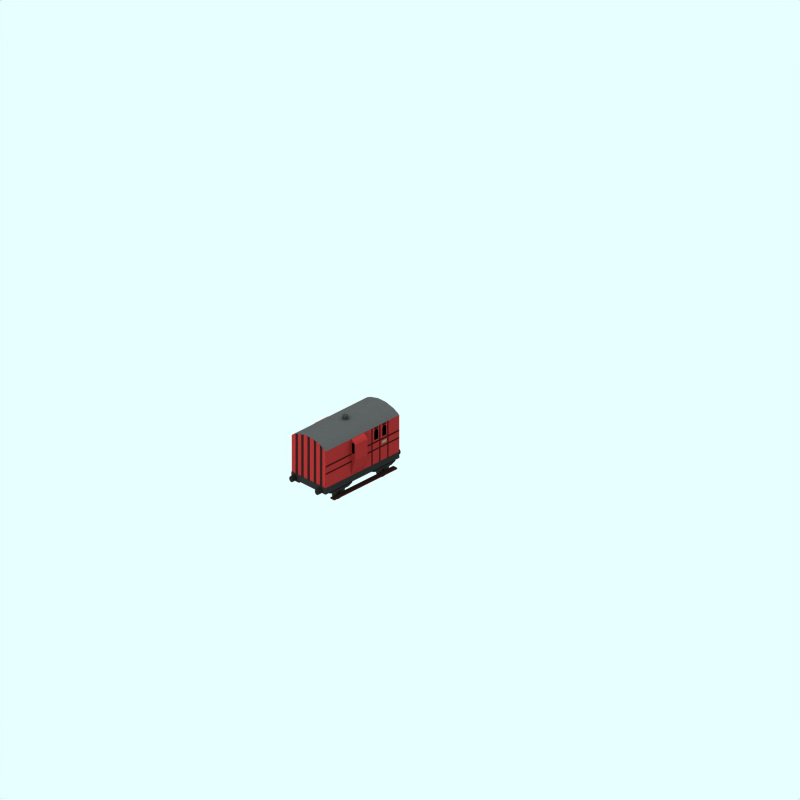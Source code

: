 # Source: 4wheel-1840s-brake-mr.blend  (saved by Blender 2.65.0; exported with 4.5.12 LTS)
import bpy
from mathutils import Matrix  # noqa: F401  (used for matrix-valued properties, if any)

bpy.ops.wm.read_factory_settings(use_empty=True)
scene = bpy.context.scene
scene.name = 'Scene'

# ---- collections
col_collection_1 = bpy.data.collections.new('Collection 1'); scene.collection.children.link(col_collection_1)
col_collection_2 = bpy.data.collections.new('Collection 2'); scene.collection.children.link(col_collection_2)
col_collection_2.hide_render = True
col_collection_2.hide_viewport = True
col_collection_3 = bpy.data.collections.new('Collection 3'); scene.collection.children.link(col_collection_3)
col_collection_11 = bpy.data.collections.new('Collection 11'); scene.collection.children.link(col_collection_11)
col_collection_11.hide_render = True
col_collection_11.hide_viewport = True
col_collection_12 = bpy.data.collections.new('Collection 12'); scene.collection.children.link(col_collection_12)
col_collection_12.hide_render = True
col_collection_12.hide_viewport = True

# ---- materials (node trees are filled in below, after node groups)
mat_detail = bpy.data.materials.new('Detail')
mat_detail.alpha_threshold = 0.0
mat_detail.preview_render_type = 'CUBE'
mat_detail.diffuse_color = (0.2, 0.05755, 0.05755, 1.0)
mat_detail.specular_color = (1.0, 0.9999, 0.9999)
mat_detail.roughness = 0.5
mat_detail.line_color = (0.0, 0.0, 0.0, 1.0)
mat_interior = bpy.data.materials.new('Interior')
mat_interior.alpha_threshold = 0.0
mat_interior.preview_render_type = 'CUBE'
mat_interior.diffuse_color = (0.0001, 9.999e-05, 9.999e-05, 1.0)
mat_interior.specular_color = (1.0, 0.9999, 0.9999)
mat_interior.roughness = 0.5
mat_interior.line_color = (0.0, 0.0, 0.0, 1.0)
mat_emblem = bpy.data.materials.new('Emblem')
mat_emblem.alpha_threshold = 0.0
mat_emblem.preview_render_type = 'CUBE'
mat_emblem.diffuse_color = (0.417, 0.435, 0.315, 1.0)
mat_emblem.specular_color = (1.0, 0.9999, 0.9999)
mat_emblem.roughness = 0.5
mat_emblem.line_color = (0.0, 0.0, 0.0, 1.0)
mat_red = bpy.data.materials.new('Red')
mat_red.alpha_threshold = 0.0
mat_red.preview_render_type = 'CUBE'
mat_red.diffuse_color = (0.49, 0.141, 0.141, 1.0)
mat_red.specular_color = (1.0, 0.9999, 0.9999)
mat_red.roughness = 0.5
mat_red.line_color = (0.0, 0.0, 0.0, 1.0)
mat_interior_001 = bpy.data.materials.new('Interior.001')
mat_interior_001.alpha_threshold = 0.0
mat_interior_001.diffuse_color = (8e-05, 7.999e-05, 7.999e-05, 1.0)
mat_interior_001.specular_color = (0.5, 0.4999, 0.4999)
mat_interior_001.roughness = 0.5
mat_interior_001.line_color = (0.0, 0.0, 0.0, 1.0)
mat_metal = bpy.data.materials.new('Metal')
mat_metal.alpha_threshold = 0.0
mat_metal.preview_render_type = 'CUBE'
mat_metal.diffuse_color = (0.1, 0.09999, 0.09999, 1.0)
mat_metal.specular_color = (1.0, 0.9999, 0.9999)
mat_metal.roughness = 0.5
mat_metal.line_color = (0.0, 0.0, 0.0, 1.0)
mat_underframe = bpy.data.materials.new('Underframe')
mat_underframe.alpha_threshold = 0.0
mat_underframe.preview_render_type = 'FLAT'
mat_underframe.diffuse_color = (0.1334, 0.1334, 0.1334, 1.0)
mat_underframe.roughness = 0.5
mat_underframe.line_color = (0.0, 0.0, 0.0, 1.0)
mat_roofvents = bpy.data.materials.new('RoofVents')
mat_roofvents.alpha_threshold = 0.0
mat_roofvents.preview_render_type = 'FLAT'
mat_roofvents.diffuse_color = (0.18, 0.18, 0.18, 1.0)
mat_roofvents.roughness = 0.5
mat_roofvents.line_color = (0.0, 0.0, 0.0, 1.0)
mat_running_board = bpy.data.materials.new('Running board')
mat_running_board.alpha_threshold = 0.0
mat_running_board.preview_render_type = 'CUBE'
mat_running_board.diffuse_color = (0.15, 0.08226, 0.075, 1.0)
mat_running_board.specular_color = (1.0, 0.9999, 0.9999)
mat_running_board.roughness = 0.5
mat_running_board.line_color = (0.0, 0.0, 0.0, 1.0)
mat_roofcolour = bpy.data.materials.new('RoofColour')
mat_roofcolour.alpha_threshold = 0.0
mat_roofcolour.preview_render_type = 'FLAT'
mat_roofcolour.diffuse_color = (0.25, 0.25, 0.25, 1.0)
mat_roofcolour.roughness = 0.5
mat_roofcolour.line_color = (0.0, 0.0, 0.0, 1.0)
mat_wheel = bpy.data.materials.new('wheel')
mat_wheel.alpha_threshold = 0.0
mat_wheel.preview_render_type = 'FLAT'
mat_wheel.diffuse_color = (0.2144, 0.2144, 0.2144, 1.0)
mat_wheel.roughness = 0.5
mat_wheel.line_color = (0.0, 0.0, 0.0, 1.0)
mat_underframe_001 = bpy.data.materials.new('Underframe.001')
mat_underframe_001.alpha_threshold = 0.0
mat_underframe_001.diffuse_color = (0.1067, 0.1067, 0.1067, 1.0)
mat_underframe_001.specular_color = (0.5, 0.5, 0.5)
mat_underframe_001.roughness = 0.5
mat_underframe_001.line_color = (0.0, 0.0, 0.0, 1.0)
mat_underframe_002 = bpy.data.materials.new('Underframe.002')
mat_underframe_002.alpha_threshold = 0.0
mat_underframe_002.diffuse_color = (0.1067, 0.1067, 0.1067, 1.0)
mat_underframe_002.specular_color = (0.5, 0.5, 0.5)
mat_underframe_002.roughness = 0.5
mat_underframe_002.line_color = (0.0, 0.0, 0.0, 1.0)

# ---- material node trees

# ---- world
world_world = bpy.data.worlds.new('World'); scene.world = world_world
world_world.color = (0.9059, 1.0, 1.0)
world_world.use_sun_shadow = False
world_world.sun_shadow_jitter_overblur = 0.0
world_world.cycles.sampling_method = 'MANUAL'
world_world.cycles.sample_map_resolution = 256

# ---- cameras
cam_camera_001 = bpy.data.cameras.new('Camera.001')
cam_camera_001.type = 'ORTHO'
cam_camera_001.passepartout_alpha = 0.2
cam_camera_001.clip_end = 100.0
cam_camera_001.lens = 35.0
cam_camera_001.sensor_width = 32.0
cam_camera_001.sensor_height = 18.0
cam_camera_001.ortho_scale = 24.0
cam_camera_001.display_size = 5.91
cam_camera_001.show_passepartout = False
cam_camera_001.show_safe_areas = True
cam_camera_001.dof.focus_distance = 0.0
cam_camera_001.dof.aperture_fstop = 128.0

# ---- lights
light_lamp = bpy.data.lights.new('Lamp', 'SUN')
light_lamp.transmission_factor = 0.0
light_lamp.angle = 1.571
light_lamp.energy = 0.028
light_lamp.shadow_buffer_clip_start = 0.5
light_lamp.shadow_soft_size = 1.0
light_lamp.shadow_cascade_max_distance = 1000.0
light_lamp.cycles.use_multiple_importance_sampling = False

# ---- meshes
me_plane_346 = bpy.data.meshes.new('Plane.346')
me_plane_346.from_pydata([(1.738, 2.145, 1.0), (1.415, 2.145, 1.0), (1.415, 2.064, 1.0), (1.738, 2.064, 1.0)], [], [(3, 0, 1, 2)])
me_plane_346.materials.append(mat_detail)
me_plane_346.use_remesh_preserve_volume = False
me_plane_346.use_remesh_preserve_attributes = False
me_plane_346.use_mirror_vertex_groups = False
me_plane_346.update()
me_plane_031 = bpy.data.meshes.new('Plane.031')
me_plane_031.from_pydata([(-0.6582, 0.9957, 1.252e-07), (-0.6582, 0.8375, 1.252e-07), (-0.937, 0.8375, -4.754e-09), (-0.937, 0.9957, -4.754e-09), (-0.8131, 0.8375, 6.139e-08), (-0.8131, 0.9957, 6.139e-08), (-0.7197, 0.8375, 9.208e-08), (-0.8436, 0.8375, 2.594e-08), (-0.7197, 0.9957, 9.208e-08), (-0.9066, 0.9957, 3.069e-08), (-1.0, 0.9166, 0.0), (-0.9066, 0.9166, 3.069e-08), (-1.0, 0.877, 0.0), (-1.0, 0.9562, 0.0), (-0.9066, 0.877, 3.069e-08), (-0.9066, 0.9562, 3.069e-08)], [], [(0, 8, 6, 1), (8, 5, 4, 6), (11, 4, 5), (9, 15, 5), (15, 11, 5), (11, 14, 4), (14, 7, 4), (3, 13, 15, 9), (13, 10, 11, 15), (10, 12, 14, 11), (12, 2, 7, 14)])
me_plane_031.materials.append(mat_interior)
me_plane_031.use_remesh_preserve_volume = False
me_plane_031.use_remesh_preserve_attributes = False
me_plane_031.use_mirror_vertex_groups = False
me_plane_031.update()
me_plane_030 = bpy.data.meshes.new('Plane.030')
me_plane_030.from_pydata([(1.738, 2.158, 1.0), (1.642, 2.158, 1.0), (1.642, 0.5837, 1.0), (1.738, 0.5837, 1.0)], [], [(3, 0, 1, 2)])
me_plane_030.materials.append(mat_detail)
me_plane_030.use_remesh_preserve_volume = False
me_plane_030.use_remesh_preserve_attributes = False
me_plane_030.use_mirror_vertex_groups = False
me_plane_030.update()
me_plane_025 = bpy.data.meshes.new('Plane.025')
me_plane_025.from_pydata([(1.738, 2.158, 1.0), (1.642, 2.158, 1.0), (1.642, 0.5837, 1.0), (1.738, 0.5837, 1.0)], [], [(3, 0, 1, 2)])
me_plane_025.materials.append(mat_detail)
me_plane_025.use_remesh_preserve_volume = False
me_plane_025.use_remesh_preserve_attributes = False
me_plane_025.use_mirror_vertex_groups = False
me_plane_025.update()
me_plane_024 = bpy.data.meshes.new('Plane.024')
me_plane_024.from_pydata([(1.696, 2.165, 1.0), (1.297, 2.165, 1.0), (1.297, 2.053, 1.0), (1.696, 2.053, 1.0)], [], [(3, 0, 1, 2)])
me_plane_024.materials.append(mat_emblem)
me_plane_024.use_remesh_preserve_volume = False
me_plane_024.use_remesh_preserve_attributes = False
me_plane_024.use_mirror_vertex_groups = False
me_plane_024.update()
me_plane_023 = bpy.data.meshes.new('Plane.023')
me_plane_023.from_pydata([(1.696, 2.165, 1.0), (1.297, 2.165, 1.0), (1.297, 2.053, 1.0), (1.696, 2.053, 1.0)], [], [(3, 0, 1, 2)])
me_plane_023.materials.append(mat_emblem)
me_plane_023.use_remesh_preserve_volume = False
me_plane_023.use_remesh_preserve_attributes = False
me_plane_023.use_mirror_vertex_groups = False
me_plane_023.update()
me_plane_022 = bpy.data.meshes.new('Plane.022')
me_plane_022.from_pydata([(1.738, 2.158, 1.0), (1.642, 2.158, 1.0), (1.642, 0.5837, 1.0), (1.738, 0.5837, 1.0)], [], [(3, 0, 1, 2)])
me_plane_022.materials.append(mat_detail)
me_plane_022.use_remesh_preserve_volume = False
me_plane_022.use_remesh_preserve_attributes = False
me_plane_022.use_mirror_vertex_groups = False
me_plane_022.update()
me_plane_021 = bpy.data.meshes.new('Plane.021')
me_plane_021.from_pydata([(-0.6582, 0.9957, 1.252e-07), (-0.6582, 0.8375, 1.252e-07), (-0.937, 0.8375, -4.754e-09), (-0.937, 0.9957, -4.754e-09), (-0.8131, 0.8375, 6.139e-08), (-0.8131, 0.9957, 6.139e-08), (-0.7197, 0.8375, 9.208e-08), (-0.8436, 0.8375, 2.594e-08), (-0.7197, 0.9957, 9.208e-08), (-0.9066, 0.9957, 3.069e-08), (-1.0, 0.9166, 0.0), (-0.9066, 0.9166, 3.069e-08), (-1.0, 0.877, 0.0), (-1.0, 0.9562, 0.0), (-0.9066, 0.877, 3.069e-08), (-0.9066, 0.9562, 3.069e-08)], [], [(0, 8, 6, 1), (8, 5, 4, 6), (11, 4, 5), (9, 15, 5), (15, 11, 5), (11, 14, 4), (14, 7, 4), (3, 13, 15, 9), (13, 10, 11, 15), (10, 12, 14, 11), (12, 2, 7, 14)])
me_plane_021.materials.append(mat_interior)
me_plane_021.use_remesh_preserve_volume = False
me_plane_021.use_remesh_preserve_attributes = False
me_plane_021.use_mirror_vertex_groups = False
me_plane_021.update()
me_plane_020 = bpy.data.meshes.new('Plane.020')
me_plane_020.from_pydata([(1.738, 2.145, 1.0), (1.415, 2.145, 1.0), (1.415, 2.064, 1.0), (1.738, 2.064, 1.0)], [], [(3, 0, 1, 2)])
me_plane_020.materials.append(mat_detail)
me_plane_020.use_remesh_preserve_volume = False
me_plane_020.use_remesh_preserve_attributes = False
me_plane_020.use_mirror_vertex_groups = False
me_plane_020.update()
me_plane_018 = bpy.data.meshes.new('Plane.018')
me_plane_018.from_pydata([(1.738, 2.145, 1.0), (1.415, 2.145, 1.0), (1.415, 2.064, 1.0), (1.738, 2.064, 1.0)], [], [(3, 0, 1, 2)])
me_plane_018.materials.append(mat_detail)
me_plane_018.use_remesh_preserve_volume = False
me_plane_018.use_remesh_preserve_attributes = False
me_plane_018.use_mirror_vertex_groups = False
me_plane_018.update()
me_plane_017 = bpy.data.meshes.new('Plane.017')
me_plane_017.from_pydata([(-0.6582, 0.9957, 1.252e-07), (-0.6582, 0.8375, 1.252e-07), (-0.937, 0.8375, -4.754e-09), (-0.937, 0.9957, -4.754e-09), (-0.8131, 0.8375, 6.139e-08), (-0.8131, 0.9957, 6.139e-08), (-0.7197, 0.8375, 9.208e-08), (-0.8436, 0.8375, 2.594e-08), (-0.7197, 0.9957, 9.208e-08), (-0.9066, 0.9957, 3.069e-08), (-1.0, 0.9166, 0.0), (-0.9066, 0.9166, 3.069e-08), (-1.0, 0.877, 0.0), (-1.0, 0.9562, 0.0), (-0.9066, 0.877, 3.069e-08), (-0.9066, 0.9562, 3.069e-08)], [], [(0, 8, 6, 1), (8, 5, 4, 6), (11, 4, 5), (9, 15, 5), (15, 11, 5), (11, 14, 4), (14, 7, 4), (3, 13, 15, 9), (13, 10, 11, 15), (10, 12, 14, 11), (12, 2, 7, 14)])
me_plane_017.materials.append(mat_interior)
me_plane_017.use_remesh_preserve_volume = False
me_plane_017.use_remesh_preserve_attributes = False
me_plane_017.use_mirror_vertex_groups = False
me_plane_017.update()
me_plane_016 = bpy.data.meshes.new('Plane.016')
me_plane_016.from_pydata([(1.738, 2.158, 1.0), (1.642, 2.158, 1.0), (1.642, 0.5837, 1.0), (1.738, 0.5837, 1.0)], [], [(3, 0, 1, 2)])
me_plane_016.materials.append(mat_detail)
me_plane_016.use_remesh_preserve_volume = False
me_plane_016.use_remesh_preserve_attributes = False
me_plane_016.use_mirror_vertex_groups = False
me_plane_016.update()
me_plane_014 = bpy.data.meshes.new('Plane.014')
me_plane_014.from_pydata([(1.696, 2.165, 1.0), (1.297, 2.165, 1.0), (1.297, 2.053, 1.0), (1.696, 2.053, 1.0)], [], [(3, 0, 1, 2)])
me_plane_014.materials.append(mat_emblem)
me_plane_014.use_remesh_preserve_volume = False
me_plane_014.use_remesh_preserve_attributes = False
me_plane_014.use_mirror_vertex_groups = False
me_plane_014.update()
me_plane_006 = bpy.data.meshes.new('Plane.006')
me_plane_006.from_pydata([(1.696, 2.165, 1.0), (1.297, 2.165, 1.0), (1.297, 2.053, 1.0), (1.696, 2.053, 1.0)], [], [(3, 0, 1, 2)])
me_plane_006.materials.append(mat_emblem)
me_plane_006.use_remesh_preserve_volume = False
me_plane_006.use_remesh_preserve_attributes = False
me_plane_006.use_mirror_vertex_groups = False
me_plane_006.update()
me_plane_005 = bpy.data.meshes.new('Plane.005')
me_plane_005.from_pydata([(1.738, 2.158, 1.0), (1.642, 2.158, 1.0), (1.642, 0.5837, 1.0), (1.738, 0.5837, 1.0)], [], [(3, 0, 1, 2)])
me_plane_005.materials.append(mat_detail)
me_plane_005.use_remesh_preserve_volume = False
me_plane_005.use_remesh_preserve_attributes = False
me_plane_005.use_mirror_vertex_groups = False
me_plane_005.update()
me_plane_004 = bpy.data.meshes.new('Plane.004')
me_plane_004.from_pydata([(1.738, 2.158, 1.0), (1.642, 2.158, 1.0), (1.642, 0.5837, 1.0), (1.738, 0.5837, 1.0)], [], [(3, 0, 1, 2)])
me_plane_004.materials.append(mat_detail)
me_plane_004.use_remesh_preserve_volume = False
me_plane_004.use_remesh_preserve_attributes = False
me_plane_004.use_mirror_vertex_groups = False
me_plane_004.update()
me_plane_003 = bpy.data.meshes.new('Plane.003')
me_plane_003.from_pydata([(-0.6582, 0.9957, 1.252e-07), (-0.6582, 0.8375, 1.252e-07), (-0.937, 0.8375, -4.754e-09), (-0.937, 0.9957, -4.754e-09), (-0.8131, 0.8375, 6.139e-08), (-0.8131, 0.9957, 6.139e-08), (-0.7197, 0.8375, 9.208e-08), (-0.8436, 0.8375, 2.594e-08), (-0.7197, 0.9957, 9.208e-08), (-0.9066, 0.9957, 3.069e-08), (-1.0, 0.9166, 0.0), (-0.9066, 0.9166, 3.069e-08), (-1.0, 0.877, 0.0), (-1.0, 0.9562, 0.0), (-0.9066, 0.877, 3.069e-08), (-0.9066, 0.9562, 3.069e-08)], [], [(0, 8, 6, 1), (8, 5, 4, 6), (11, 4, 5), (9, 15, 5), (15, 11, 5), (11, 14, 4), (14, 7, 4), (3, 13, 15, 9), (13, 10, 11, 15), (10, 12, 14, 11), (12, 2, 7, 14)])
me_plane_003.materials.append(mat_interior)
me_plane_003.use_remesh_preserve_volume = False
me_plane_003.use_remesh_preserve_attributes = False
me_plane_003.use_mirror_vertex_groups = False
me_plane_003.update()
me_plane_000 = bpy.data.meshes.new('Plane.000')
me_plane_000.from_pydata([(1.738, 2.145, 1.0), (1.415, 2.145, 1.0), (1.415, 2.064, 1.0), (1.738, 2.064, 1.0)], [], [(3, 0, 1, 2)])
me_plane_000.materials.append(mat_detail)
me_plane_000.use_remesh_preserve_volume = False
me_plane_000.use_remesh_preserve_attributes = False
me_plane_000.use_mirror_vertex_groups = False
me_plane_000.update()
me_cube_023_mesh = bpy.data.meshes.new('Cube_023-mesh')
me_cube_023_mesh.from_pydata([(-0.01229, 0.3756, -0.2899), (-0.01229, -0.05009, -0.2899), (-0.01371, -0.1459, -0.2899), (-0.01371, 0.3756, -0.2899), (-0.005977, 0.3756, 0.7505), (-0.005979, -0.05009, 0.7505), (-0.01371, -0.1459, 0.7528), (-0.01371, 0.3756, 0.7528), (0.1097, -0.1459, 0.3378), (0.1097, 0.3756, 0.3378), (0.05801, -0.05009, -0.02799), (0.06567, -0.1459, 0.701), (0.05801, 0.3756, -0.02799), (0.06568, 0.3756, 0.701), (0.1097, -0.1459, 0.1769), (0.03207, -0.05009, -0.1589), (0.1137, -0.1459, 0.6432), (0.04201, -0.05009, 0.7217), (0.1097, 0.3756, 0.1769), (0.03207, 0.3756, -0.1589), (0.1137, 0.3756, 0.6432), (0.04201, 0.3756, 0.7217)], [], [(0, 1, 2, 3), (2, 6, 7, 3), (8, 6, 2), (9, 3, 7), (0, 19, 15, 1), (19, 12, 10, 15), (12, 18, 14, 10), (18, 9, 8, 14), (21, 4, 5, 17), (1, 15, 2), (15, 10, 2), (10, 14, 2), (14, 8, 2), (8, 16, 6), (16, 11, 6), (17, 5, 6), (4, 21, 7), (21, 13, 7), (13, 20, 7), (20, 9, 7), (9, 18, 3), (18, 12, 3), (12, 19, 3), (19, 0, 3), (4, 7, 6, 5), (9, 20, 16, 8), (20, 13, 11, 16), (13, 21, 17, 11), (11, 17, 6)])
_ca = me_cube_023_mesh.color_attributes.new('Col', 'BYTE_COLOR', 'CORNER')
_ca.data.foreach_set('color', [1.0, 1.0, 1.0, 1.0, 1.0, 1.0, 1.0, 1.0, 1.0, 1.0, 1.0, 1.0, 1.0, 1.0, 1.0, 1.0, 1.0, 1.0, 1.0, 1.0, 1.0, 1.0, 1.0, 1.0, 1.0, 1.0, 1.0, 1.0, 1.0, 1.0, 1.0, 1.0, 1.0, 1.0, 1.0, 1.0, 1.0, 1.0, 1.0, 1.0, 1.0, 1.0, 1.0, 1.0, 1.0, 1.0, 1.0, 1.0, 1.0, 1.0, 1.0, 1.0, 1.0, 1.0, 1.0, 1.0, 1.0, 1.0, 1.0, 1.0, 1.0, 1.0, 1.0, 1.0, 1.0, 1.0, 1.0, 1.0, 1.0, 1.0, 1.0, 1.0, 1.0, 1.0, 1.0, 1.0, 1.0, 1.0, 1.0, 1.0, 1.0, 1.0, 1.0, 1.0, 1.0, 1.0, 1.0, 1.0, 1.0, 1.0, 1.0, 1.0, 1.0, 1.0, 1.0, 1.0, 1.0, 1.0, 1.0, 1.0, 1.0, 1.0, 1.0, 1.0, 1.0, 1.0, 1.0, 1.0, 1.0, 1.0, 1.0, 1.0, 1.0, 1.0, 1.0, 1.0, 1.0, 1.0, 1.0, 1.0, 1.0, 1.0, 1.0, 1.0, 1.0, 1.0, 1.0, 1.0, 1.0, 1.0, 1.0, 1.0, 1.0, 1.0, 1.0, 1.0, 1.0, 1.0, 1.0, 1.0, 1.0, 1.0, 1.0, 1.0, 1.0, 1.0, 1.0, 1.0, 1.0, 1.0, 1.0, 1.0, 1.0, 1.0, 1.0, 1.0, 1.0, 1.0, 1.0, 1.0, 1.0, 1.0, 1.0, 1.0, 1.0, 1.0, 1.0, 1.0, 1.0, 1.0, 1.0, 1.0, 1.0, 1.0, 1.0, 1.0, 1.0, 1.0, 1.0, 1.0, 1.0, 1.0, 1.0, 1.0, 1.0, 1.0, 1.0, 1.0, 1.0, 1.0, 1.0, 1.0, 1.0, 1.0, 1.0, 1.0, 1.0, 1.0, 1.0, 1.0, 1.0, 1.0, 1.0, 1.0, 1.0, 1.0, 1.0, 1.0, 1.0, 1.0, 1.0, 1.0, 1.0, 1.0, 1.0, 1.0, 1.0, 1.0, 1.0, 1.0, 1.0, 1.0, 1.0, 1.0, 1.0, 1.0, 1.0, 1.0, 1.0, 1.0, 1.0, 1.0, 1.0, 1.0, 1.0, 1.0, 1.0, 1.0, 1.0, 1.0, 1.0, 1.0, 1.0, 1.0, 1.0, 1.0, 1.0, 1.0, 1.0, 1.0, 1.0, 1.0, 1.0, 1.0, 1.0, 1.0, 1.0, 1.0, 1.0, 1.0, 1.0, 1.0, 1.0, 1.0, 1.0, 1.0, 1.0, 1.0, 1.0, 1.0, 1.0, 1.0, 1.0, 1.0, 1.0, 1.0, 1.0, 1.0, 1.0, 1.0, 1.0, 1.0, 1.0, 1.0, 1.0, 1.0, 1.0, 1.0, 1.0, 1.0, 1.0, 1.0, 1.0, 1.0, 1.0, 1.0, 1.0, 1.0, 1.0, 1.0, 1.0, 1.0, 1.0, 1.0, 1.0, 1.0, 1.0, 1.0, 1.0, 1.0, 1.0, 1.0, 1.0, 1.0, 1.0, 1.0, 1.0, 1.0, 1.0, 1.0, 1.0, 1.0, 1.0, 1.0, 1.0, 1.0, 1.0, 1.0, 1.0, 1.0, 1.0, 1.0, 1.0, 1.0, 1.0, 1.0, 1.0, 1.0, 1.0, 1.0, 1.0, 1.0, 1.0, 1.0, 1.0, 1.0, 1.0, 1.0, 1.0, 1.0, 1.0, 1.0, 1.0, 1.0, 1.0, 1.0, 1.0, 1.0, 1.0, 1.0, 1.0, 1.0, 1.0, 1.0, 1.0, 1.0, 1.0, 1.0, 1.0, 1.0, 1.0, 1.0, 1.0, 1.0, 1.0, 1.0, 1.0, 1.0, 1.0, 1.0, 1.0, 1.0, 1.0, 1.0, 1.0, 1.0, 1.0, 1.0, 1.0, 1.0, 1.0, 1.0])
me_cube_023_mesh.materials.append(mat_red)
me_cube_023_mesh.use_remesh_preserve_volume = False
me_cube_023_mesh.use_remesh_preserve_attributes = False
me_cube_023_mesh.use_mirror_vertex_groups = False
me_cube_023_mesh.update()
me_plane_408_mesh = bpy.data.meshes.new('Plane_408-mesh')
me_plane_408_mesh.from_pydata([(0.1899, -0.02957, 0.0), (0.1899, -0.1061, 0.0), (-0.1087, -0.1061, 0.0), (-0.1087, -0.02957, 0.0)], [], [(0, 3, 2, 1)])
me_plane_408_mesh.materials.append(mat_interior_001)
me_plane_408_mesh.use_remesh_preserve_volume = False
me_plane_408_mesh.use_remesh_preserve_attributes = False
me_plane_408_mesh.use_mirror_vertex_groups = False
me_plane_408_mesh.update()
me_plane_409_mesh = bpy.data.meshes.new('Plane_409-mesh')
me_plane_409_mesh.from_pydata([(0.1899, -0.02957, 0.0), (0.1899, -0.1061, 0.0), (-0.1087, -0.1061, 0.0), (-0.1087, -0.02957, 0.0)], [], [(0, 3, 2, 1)])
me_plane_409_mesh.materials.append(mat_interior_001)
me_plane_409_mesh.use_remesh_preserve_volume = False
me_plane_409_mesh.use_remesh_preserve_attributes = False
me_plane_409_mesh.use_mirror_vertex_groups = False
me_plane_409_mesh.update()
me_cube_029_mesh = bpy.data.meshes.new('Cube_029-mesh')
me_cube_029_mesh.from_pydata([(-0.01229, 0.3756, -0.2899), (-0.01229, -0.05009, -0.2899), (-0.01371, -0.1459, -0.2899), (-0.01371, 0.3756, -0.2899), (-0.005977, 0.3756, 0.7505), (-0.005979, -0.05009, 0.7505), (-0.01371, -0.1459, 0.7528), (-0.01371, 0.3756, 0.7528), (0.1097, -0.1459, 0.3166), (0.1097, 0.3756, 0.3166), (0.05801, -0.05009, -0.02799), (0.06567, -0.1459, 0.7086), (0.05801, 0.3756, -0.02799), (0.06568, 0.3756, 0.7086), (0.1097, -0.1459, 0.1769), (0.03207, -0.05009, -0.1589), (0.1137, -0.1459, 0.6432), (0.04302, -0.05009, 0.7213), (0.1097, 0.3756, 0.1769), (0.03207, 0.3756, -0.1589), (0.1137, 0.3756, 0.6432), (0.04302, 0.3756, 0.7213)], [], [(0, 1, 2, 3), (4, 7, 6, 5), (2, 6, 7, 3), (8, 6, 2), (9, 3, 7), (0, 19, 15, 1), (19, 12, 10, 15), (12, 18, 14, 10), (18, 9, 8, 14), (21, 4, 5, 17), (1, 15, 2), (15, 10, 2), (10, 14, 2), (14, 8, 2), (8, 16, 6), (16, 11, 6), (4, 21, 7), (21, 13, 7), (13, 20, 7), (20, 9, 7), (9, 18, 3), (18, 12, 3), (12, 19, 3), (19, 0, 3), (9, 20, 16, 8), (20, 13, 11, 16), (13, 21, 17, 11), (11, 17, 6), (17, 5, 6)])
me_cube_029_mesh.materials.append(mat_red)
me_cube_029_mesh.use_remesh_preserve_volume = False
me_cube_029_mesh.use_remesh_preserve_attributes = False
me_cube_029_mesh.use_mirror_vertex_groups = False
me_cube_029_mesh.update()
me_plane_502_mesh = bpy.data.meshes.new('Plane_502-mesh')
me_plane_502_mesh.from_pydata([(0.1899, -0.02957, 0.0), (0.1899, -0.1061, 0.0), (-0.1087, -0.1061, 0.0), (-0.1087, -0.02957, 0.0)], [], [(0, 3, 2, 1)])
me_plane_502_mesh.materials.append(mat_interior_001)
me_plane_502_mesh.use_remesh_preserve_volume = False
me_plane_502_mesh.use_remesh_preserve_attributes = False
me_plane_502_mesh.use_mirror_vertex_groups = False
me_plane_502_mesh.update()
me_plane_503_mesh = bpy.data.meshes.new('Plane_503-mesh')
me_plane_503_mesh.from_pydata([(0.1899, -0.02957, 0.0), (0.1899, -0.1061, 0.0), (-0.1087, -0.1061, 0.0), (-0.1087, -0.02957, 0.0)], [], [(0, 3, 2, 1)])
me_plane_503_mesh.materials.append(mat_interior_001)
me_plane_503_mesh.use_remesh_preserve_volume = False
me_plane_503_mesh.use_remesh_preserve_attributes = False
me_plane_503_mesh.use_mirror_vertex_groups = False
me_plane_503_mesh.update()
me_plane_319 = bpy.data.meshes.new('Plane.319')
me_plane_319.from_pydata([(3.107, 1.108, 1.0), (-3.1, 1.108, 1.0), (3.107, 2.723, 1.0), (-3.1, 2.723, 1.0), (3.107, 2.037, 1.0), (-3.1, 2.037, 1.0), (3.107, 1.725, 1.0), (3.107, 2.105, 1.0), (-3.1, 1.725, 1.0), (-3.1, 2.105, 1.0), (3.107, 1.787, 1.0), (-3.1, 1.787, 1.0)], [], [(0, 6, 8, 1), (4, 7, 9, 5), (7, 2, 3, 9), (6, 10, 11, 8), (10, 4, 5, 11)])
me_plane_319.polygons.foreach_set('material_index', [0, 1, 0, 1, 0])
me_plane_319.materials.append(mat_red)
me_plane_319.materials.append(mat_detail)
me_plane_319.use_remesh_preserve_volume = False
me_plane_319.use_remesh_preserve_attributes = False
me_plane_319.use_mirror_vertex_groups = False
me_plane_319.update()
me_plane_002 = bpy.data.meshes.new('Plane.002')
me_plane_002.from_pydata([(3.107, 1.108, 1.0), (-3.1, 1.108, 1.0), (3.107, 2.723, 1.0), (-3.1, 2.723, 1.0), (3.107, 2.037, 1.0), (-3.1, 2.037, 1.0), (3.107, 1.725, 1.0), (3.107, 2.105, 1.0), (-3.1, 1.725, 1.0), (-3.1, 2.105, 1.0), (3.107, 1.787, 1.0), (-3.1, 1.787, 1.0)], [], [(0, 6, 8, 1), (4, 7, 9, 5), (7, 2, 3, 9), (6, 10, 11, 8), (10, 4, 5, 11)])
me_plane_002.polygons.foreach_set('material_index', [0, 1, 0, 1, 0])
me_plane_002.materials.append(mat_red)
me_plane_002.materials.append(mat_detail)
me_plane_002.use_remesh_preserve_volume = False
me_plane_002.use_remesh_preserve_attributes = False
me_plane_002.use_mirror_vertex_groups = False
me_plane_002.update()
me_cylinder_004 = bpy.data.meshes.new('Cylinder.004')
me_cylinder_004.from_pydata([(0.8909, 1.091, 3.083), (0.9068, 1.071, 3.083), (0.9187, 1.049, 3.083), (0.926, 1.025, 3.083), (0.9285, 1.0, 3.083), (0.926, 0.975, 3.083), (0.9187, 0.9509, 3.083), (0.9068, 0.9286, 3.083), (0.8909, 0.9092, 3.083), (0.8714, 0.8932, 3.083), (0.8492, 0.8813, 3.083), (0.8251, 0.874, 3.083), (0.8, 0.8715, 3.083), (0.775, 0.874, 3.083), (0.7508, 0.8813, 3.083), (0.7286, 0.8932, 3.083), (0.7092, 0.9092, 3.083), (0.6932, 0.9286, 3.083), (0.6813, 0.9509, 3.083), (0.674, 0.975, 3.083), (0.6715, 1.0, 3.083), (0.674, 1.025, 3.083), (0.6813, 1.049, 3.083), (0.6932, 1.071, 3.083), (0.7092, 1.091, 3.083), (0.7286, 1.107, 3.083), (0.7508, 1.119, 3.083), (0.775, 1.126, 3.083), (0.8, 1.129, 3.083), (0.8251, 1.126, 3.083), (0.8492, 1.119, 3.083), (0.8714, 1.107, 3.083), (0.8909, 1.091, 3.265), (0.9068, 1.071, 3.265), (0.9187, 1.049, 3.265), (0.926, 1.025, 3.265), (0.9285, 1.0, 3.265), (0.926, 0.975, 3.265), (0.9187, 0.9509, 3.265), (0.9068, 0.9286, 3.265), (0.8909, 0.9092, 3.265), (0.8714, 0.8932, 3.265), (0.8492, 0.8813, 3.265), (0.8251, 0.874, 3.265), (0.8, 0.8715, 3.265), (0.775, 0.874, 3.265), (0.7508, 0.8813, 3.265), (0.7286, 0.8932, 3.265), (0.7092, 0.9092, 3.265), (0.6932, 0.9286, 3.265), (0.6813, 0.9509, 3.265), (0.674, 0.975, 3.265), (0.6715, 1.0, 3.265), (0.674, 1.025, 3.265), (0.6813, 1.049, 3.265), (0.6932, 1.071, 3.265), (0.7092, 1.091, 3.265), (0.7286, 1.107, 3.265), (0.7508, 1.119, 3.265), (0.775, 1.126, 3.265), (0.8, 1.129, 3.265), (0.8251, 1.126, 3.265), (0.8492, 1.119, 3.265), (0.8714, 1.107, 3.265), (0.8, 1.0, 3.083), (0.8, 1.0, 3.265)], [], [(64, 0, 1), (65, 33, 32), (64, 1, 2), (65, 34, 33), (64, 2, 3), (65, 35, 34), (64, 3, 4), (65, 36, 35), (64, 4, 5), (65, 37, 36), (64, 5, 6), (65, 38, 37), (64, 6, 7), (65, 39, 38), (64, 7, 8), (65, 40, 39), (64, 8, 9), (65, 41, 40), (64, 9, 10), (65, 42, 41), (64, 10, 11), (65, 43, 42), (64, 11, 12), (65, 44, 43), (64, 12, 13), (65, 45, 44), (64, 13, 14), (65, 46, 45), (64, 14, 15), (65, 47, 46), (64, 15, 16), (65, 48, 47), (64, 16, 17), (65, 49, 48), (64, 17, 18), (65, 50, 49), (64, 18, 19), (65, 51, 50), (64, 19, 20), (65, 52, 51), (64, 20, 21), (65, 53, 52), (64, 21, 22), (65, 54, 53), (64, 22, 23), (65, 55, 54), (64, 23, 24), (65, 56, 55), (64, 24, 25), (65, 57, 56), (64, 25, 26), (65, 58, 57), (64, 26, 27), (65, 59, 58), (64, 27, 28), (65, 60, 59), (64, 28, 29), (65, 61, 60), (64, 29, 30), (65, 62, 61), (64, 30, 31), (65, 63, 62), (31, 0, 64), (65, 32, 63), (0, 32, 33, 1), (1, 33, 34, 2), (2, 34, 35, 3), (3, 35, 36, 4), (4, 36, 37, 5), (5, 37, 38, 6), (6, 38, 39, 7), (7, 39, 40, 8), (8, 40, 41, 9), (9, 41, 42, 10), (10, 42, 43, 11), (11, 43, 44, 12), (12, 44, 45, 13), (13, 45, 46, 14), (14, 46, 47, 15), (15, 47, 48, 16), (16, 48, 49, 17), (17, 49, 50, 18), (18, 50, 51, 19), (19, 51, 52, 20), (20, 52, 53, 21), (21, 53, 54, 22), (22, 54, 55, 23), (23, 55, 56, 24), (24, 56, 57, 25), (25, 57, 58, 26), (26, 58, 59, 27), (27, 59, 60, 28), (28, 60, 61, 29), (29, 61, 62, 30), (30, 62, 63, 31), (32, 0, 31, 63)])
me_cylinder_004.materials.append(mat_metal)
me_cylinder_004.use_remesh_preserve_volume = False
me_cylinder_004.use_remesh_preserve_attributes = False
me_cylinder_004.use_mirror_vertex_groups = False
me_cylinder_004.update()
me_cylinder_000 = bpy.data.meshes.new('Cylinder.000')
me_cylinder_000.from_pydata([(-0.6091, 1.091, 3.083), (-0.5932, 1.071, 3.083), (-0.5813, 1.049, 3.083), (-0.574, 1.025, 3.083), (-0.5715, 1.0, 3.083), (-0.574, 0.975, 3.083), (-0.5813, 0.9509, 3.083), (-0.5932, 0.9286, 3.083), (-0.6091, 0.9092, 3.083), (-0.6286, 0.8932, 3.083), (-0.6508, 0.8813, 3.083), (-0.6749, 0.874, 3.083), (-0.7, 0.8715, 3.083), (-0.725, 0.874, 3.083), (-0.7492, 0.8813, 3.083), (-0.7714, 0.8932, 3.083), (-0.7908, 0.9092, 3.083), (-0.8068, 0.9286, 3.083), (-0.8187, 0.9509, 3.083), (-0.826, 0.975, 3.083), (-0.8285, 1.0, 3.083), (-0.826, 1.025, 3.083), (-0.8187, 1.049, 3.083), (-0.8068, 1.071, 3.083), (-0.7908, 1.091, 3.083), (-0.7714, 1.107, 3.083), (-0.7492, 1.119, 3.083), (-0.725, 1.126, 3.083), (-0.7, 1.129, 3.083), (-0.6749, 1.126, 3.083), (-0.6508, 1.119, 3.083), (-0.6286, 1.107, 3.083), (-0.6091, 1.091, 3.265), (-0.5932, 1.071, 3.265), (-0.5813, 1.049, 3.265), (-0.574, 1.025, 3.265), (-0.5715, 1.0, 3.265), (-0.574, 0.975, 3.265), (-0.5813, 0.9509, 3.265), (-0.5932, 0.9286, 3.265), (-0.6091, 0.9092, 3.265), (-0.6286, 0.8932, 3.265), (-0.6508, 0.8813, 3.265), (-0.6749, 0.874, 3.265), (-0.7, 0.8715, 3.265), (-0.725, 0.874, 3.265), (-0.7492, 0.8813, 3.265), (-0.7714, 0.8932, 3.265), (-0.7908, 0.9092, 3.265), (-0.8068, 0.9286, 3.265), (-0.8187, 0.9509, 3.265), (-0.826, 0.975, 3.265), (-0.8285, 1.0, 3.265), (-0.826, 1.025, 3.265), (-0.8187, 1.049, 3.265), (-0.8068, 1.071, 3.265), (-0.7908, 1.091, 3.265), (-0.7714, 1.107, 3.265), (-0.7492, 1.119, 3.265), (-0.725, 1.126, 3.265), (-0.7, 1.129, 3.265), (-0.6749, 1.126, 3.265), (-0.6508, 1.119, 3.265), (-0.6286, 1.107, 3.265), (-0.7, 1.0, 3.083), (-0.7, 1.0, 3.265)], [], [(64, 0, 1), (65, 33, 32), (64, 1, 2), (65, 34, 33), (64, 2, 3), (65, 35, 34), (64, 3, 4), (65, 36, 35), (64, 4, 5), (65, 37, 36), (64, 5, 6), (65, 38, 37), (64, 6, 7), (65, 39, 38), (64, 7, 8), (65, 40, 39), (64, 8, 9), (65, 41, 40), (64, 9, 10), (65, 42, 41), (64, 10, 11), (65, 43, 42), (64, 11, 12), (65, 44, 43), (64, 12, 13), (65, 45, 44), (64, 13, 14), (65, 46, 45), (64, 14, 15), (65, 47, 46), (64, 15, 16), (65, 48, 47), (64, 16, 17), (65, 49, 48), (64, 17, 18), (65, 50, 49), (64, 18, 19), (65, 51, 50), (64, 19, 20), (65, 52, 51), (64, 20, 21), (65, 53, 52), (64, 21, 22), (65, 54, 53), (64, 22, 23), (65, 55, 54), (64, 23, 24), (65, 56, 55), (64, 24, 25), (65, 57, 56), (64, 25, 26), (65, 58, 57), (64, 26, 27), (65, 59, 58), (64, 27, 28), (65, 60, 59), (64, 28, 29), (65, 61, 60), (64, 29, 30), (65, 62, 61), (64, 30, 31), (65, 63, 62), (31, 0, 64), (65, 32, 63), (0, 32, 33, 1), (1, 33, 34, 2), (2, 34, 35, 3), (3, 35, 36, 4), (4, 36, 37, 5), (5, 37, 38, 6), (6, 38, 39, 7), (7, 39, 40, 8), (8, 40, 41, 9), (9, 41, 42, 10), (10, 42, 43, 11), (11, 43, 44, 12), (12, 44, 45, 13), (13, 45, 46, 14), (14, 46, 47, 15), (15, 47, 48, 16), (16, 48, 49, 17), (17, 49, 50, 18), (18, 50, 51, 19), (19, 51, 52, 20), (20, 52, 53, 21), (21, 53, 54, 22), (22, 54, 55, 23), (23, 55, 56, 24), (24, 56, 57, 25), (25, 57, 58, 26), (26, 58, 59, 27), (27, 59, 60, 28), (28, 60, 61, 29), (29, 61, 62, 30), (30, 62, 63, 31), (32, 0, 31, 63)])
me_cylinder_000.materials.append(mat_metal)
me_cylinder_000.use_remesh_preserve_volume = False
me_cylinder_000.use_remesh_preserve_attributes = False
me_cylinder_000.use_mirror_vertex_groups = False
me_cylinder_000.update()
me_cube_008 = bpy.data.meshes.new('Cube.008')
me_cube_008.from_pydata([(2.528, 0.4702, 0.6936), (2.867, 0.556, 0.6936), (2.528, 0.4702, 0.7936), (2.867, 0.556, 0.7936), (1.367, 0.4702, 0.6936), (0.9653, 0.556, 0.6936), (1.367, 0.4702, 0.7936), (0.9653, 0.556, 0.7936)], [], [(0, 2, 3, 1), (4, 6, 7, 5), (2, 6, 7, 3), (1, 3, 7, 5), (0, 4, 6, 2), (0, 1, 5, 4)])
me_cube_008.materials.append(mat_underframe)
me_cube_008.use_remesh_preserve_volume = False
me_cube_008.use_remesh_preserve_attributes = False
me_cube_008.use_mirror_vertex_groups = False
me_cube_008.update()
me_cube_006 = bpy.data.meshes.new('Cube.006')
me_cube_006.from_pydata([(2.528, 0.4702, 0.6936), (2.867, 0.556, 0.6936), (2.528, 0.4702, 0.7936), (2.867, 0.556, 0.7936), (1.367, 0.4702, 0.6936), (0.9653, 0.556, 0.6936), (1.367, 0.4702, 0.7936), (0.9653, 0.556, 0.7936)], [], [(0, 2, 3, 1), (4, 6, 7, 5), (2, 6, 7, 3), (1, 3, 7, 5), (0, 4, 6, 2), (0, 1, 5, 4)])
me_cube_006.materials.append(mat_underframe)
me_cube_006.use_remesh_preserve_volume = False
me_cube_006.use_remesh_preserve_attributes = False
me_cube_006.use_mirror_vertex_groups = False
me_cube_006.update()
me_cube_002 = bpy.data.meshes.new('Cube.002')
me_cube_002.from_pydata([(2.528, 0.4702, 0.6936), (2.867, 0.556, 0.6936), (2.528, 0.4702, 0.7936), (2.867, 0.556, 0.7936), (1.367, 0.4702, 0.6936), (0.9653, 0.556, 0.6936), (1.367, 0.4702, 0.7936), (0.9653, 0.556, 0.7936)], [], [(0, 2, 3, 1), (4, 6, 7, 5), (2, 6, 7, 3), (1, 3, 7, 5), (0, 4, 6, 2), (0, 1, 5, 4)])
me_cube_002.materials.append(mat_underframe)
me_cube_002.use_remesh_preserve_volume = False
me_cube_002.use_remesh_preserve_attributes = False
me_cube_002.use_mirror_vertex_groups = False
me_cube_002.update()
me_cylinder_008 = bpy.data.meshes.new('Cylinder.008')
me_cylinder_008.from_pydata([(-0.1763, 0.9004, 3.146), (-0.2073, 0.9382, 3.146), (-0.2304, 0.9813, 3.146), (-0.2445, 1.028, 3.146), (-0.2493, 1.077, 3.146), (-0.2445, 1.125, 3.146), (-0.2304, 1.172, 3.146), (-0.2073, 1.215, 3.146), (-0.1763, 1.253, 3.146), (-0.1385, 1.284, 3.146), (-0.0954, 1.307, 3.146), (-0.04863, 1.321, 3.146), (2.314e-05, 1.326, 3.146), (0.04867, 1.321, 3.146), (0.09545, 1.307, 3.146), (0.1386, 1.284, 3.146), (0.1764, 1.253, 3.146), (0.2074, 1.215, 3.146), (0.2304, 1.172, 3.146), (0.2446, 1.125, 3.146), (0.2494, 1.077, 3.146), (0.2446, 1.028, 3.146), (0.2304, 0.9813, 3.146), (0.2074, 0.9382, 3.146), (0.1764, 0.9004, 3.146), (0.1386, 0.8694, 3.146), (0.09545, 0.8463, 3.146), (0.04867, 0.8322, 3.146), (2.266e-05, 0.8274, 3.146), (-0.04863, 0.8322, 3.146), (-0.0954, 0.8463, 3.146), (-0.1385, 0.8694, 3.146), (-0.1763, 0.9004, 2.994), (-0.2073, 0.9382, 2.994), (-0.2304, 0.9813, 2.994), (-0.2445, 1.028, 2.994), (-0.2493, 1.077, 2.994), (-0.2445, 1.125, 2.994), (-0.2304, 1.172, 2.994), (-0.2073, 1.215, 2.994), (-0.1763, 1.253, 2.994), (-0.1385, 1.284, 2.994), (-0.0954, 1.307, 2.994), (-0.04863, 1.321, 2.994), (2.283e-05, 1.326, 2.994), (0.04867, 1.321, 2.994), (0.09545, 1.307, 2.994), (0.1386, 1.284, 2.994), (0.1763, 1.253, 2.994), (0.2074, 1.215, 2.994), (0.2304, 1.172, 2.994), (0.2446, 1.125, 2.994), (0.2494, 1.077, 2.994), (0.2446, 1.028, 2.994), (0.2304, 0.9813, 2.994), (0.2074, 0.9382, 2.994), (0.1764, 0.9004, 2.994), (0.1386, 0.8694, 2.994), (0.09545, 0.8463, 2.994), (0.04867, 0.8322, 2.994), (2.487e-05, 0.8274, 2.994), (-0.04862, 0.8322, 2.994), (-0.0954, 0.8463, 2.994), (-0.1385, 0.8694, 2.994), (2.306e-05, 1.077, 3.146), (2.306e-05, 1.077, 2.994)], [], [(64, 0, 1), (65, 33, 32), (64, 1, 2), (65, 34, 33), (64, 2, 3), (65, 35, 34), (64, 3, 4), (65, 36, 35), (64, 4, 5), (65, 37, 36), (64, 5, 6), (65, 38, 37), (64, 6, 7), (65, 39, 38), (64, 7, 8), (65, 40, 39), (64, 8, 9), (65, 41, 40), (64, 9, 10), (65, 42, 41), (64, 10, 11), (65, 43, 42), (64, 11, 12), (65, 44, 43), (64, 12, 13), (65, 45, 44), (64, 13, 14), (65, 46, 45), (64, 14, 15), (65, 47, 46), (64, 15, 16), (65, 48, 47), (64, 16, 17), (65, 49, 48), (64, 17, 18), (65, 50, 49), (64, 18, 19), (65, 51, 50), (64, 19, 20), (65, 52, 51), (64, 20, 21), (65, 53, 52), (64, 21, 22), (65, 54, 53), (64, 22, 23), (65, 55, 54), (64, 23, 24), (65, 56, 55), (64, 24, 25), (65, 57, 56), (64, 25, 26), (65, 58, 57), (64, 26, 27), (65, 59, 58), (64, 27, 28), (65, 60, 59), (64, 28, 29), (65, 61, 60), (64, 29, 30), (65, 62, 61), (64, 30, 31), (65, 63, 62), (31, 0, 64), (65, 32, 63), (0, 32, 33, 1), (1, 33, 34, 2), (2, 34, 35, 3), (3, 35, 36, 4), (4, 36, 37, 5), (5, 37, 38, 6), (6, 38, 39, 7), (7, 39, 40, 8), (8, 40, 41, 9), (9, 41, 42, 10), (10, 42, 43, 11), (11, 43, 44, 12), (12, 44, 45, 13), (13, 45, 46, 14), (14, 46, 47, 15), (15, 47, 48, 16), (16, 48, 49, 17), (17, 49, 50, 18), (18, 50, 51, 19), (19, 51, 52, 20), (20, 52, 53, 21), (21, 53, 54, 22), (22, 54, 55, 23), (23, 55, 56, 24), (24, 56, 57, 25), (25, 57, 58, 26), (26, 58, 59, 27), (27, 59, 60, 28), (28, 60, 61, 29), (29, 61, 62, 30), (30, 62, 63, 31), (32, 0, 31, 63)])
me_cylinder_008.materials.append(mat_roofvents)
me_cylinder_008.use_remesh_preserve_volume = False
me_cylinder_008.use_remesh_preserve_attributes = False
me_cylinder_008.use_mirror_vertex_groups = False
me_cylinder_008.update()
me_cube_001 = bpy.data.meshes.new('Cube.001')
me_cube_001.from_pydata([(2.781, 0.4988, 0.651), (2.781, 0.5422, 0.651), (2.781, 0.4988, 0.8561), (2.781, 0.5422, 0.8561), (-2.389, 0.4988, 0.651), (-2.389, 0.5422, 0.651), (-2.389, 0.4988, 0.8561), (-2.389, 0.5422, 0.8561)], [], [(0, 2, 3, 1), (4, 6, 7, 5), (2, 6, 7, 3), (1, 3, 7, 5), (0, 4, 6, 2), (0, 1, 5, 4)])
me_cube_001.materials.append(mat_running_board)
me_cube_001.use_remesh_preserve_volume = False
me_cube_001.use_remesh_preserve_attributes = False
me_cube_001.use_mirror_vertex_groups = False
me_cube_001.update()
me_plane_229 = bpy.data.meshes.new('Plane.229')
me_plane_229.from_pydata([(2.977, 2.856, 1.0), (2.851, 2.91, 1.0), (2.851, 1.115, 1.0), (2.977, 1.115, 1.0)], [], [(3, 0, 1, 2)])
me_plane_229.materials.append(mat_running_board)
me_plane_229.use_remesh_preserve_volume = False
me_plane_229.use_remesh_preserve_attributes = False
me_plane_229.use_mirror_vertex_groups = False
me_plane_229.update()
me_plane_228 = bpy.data.meshes.new('Plane.228')
me_plane_228.from_pydata([(2.977, 2.956, 1.0), (2.851, 2.986, 1.0), (2.851, 1.115, 1.0), (2.977, 1.115, 1.0)], [], [(3, 0, 1, 2)])
me_plane_228.materials.append(mat_running_board)
me_plane_228.use_remesh_preserve_volume = False
me_plane_228.use_remesh_preserve_attributes = False
me_plane_228.use_mirror_vertex_groups = False
me_plane_228.update()
me_plane_227 = bpy.data.meshes.new('Plane.227')
me_plane_227.from_pydata([(2.977, 3.006, 1.0), (2.851, 3.006, 1.0), (2.851, 1.115, 1.0), (2.977, 1.115, 1.0)], [], [(3, 0, 1, 2)])
me_plane_227.materials.append(mat_running_board)
me_plane_227.use_remesh_preserve_volume = False
me_plane_227.use_remesh_preserve_attributes = False
me_plane_227.use_mirror_vertex_groups = False
me_plane_227.update()
me_plane_226 = bpy.data.meshes.new('Plane.226')
me_plane_226.from_pydata([(2.977, 2.99, 1.0), (2.851, 2.958, 1.0), (2.851, 1.115, 1.0), (2.977, 1.115, 1.0)], [], [(3, 0, 1, 2)])
me_plane_226.materials.append(mat_running_board)
me_plane_226.use_remesh_preserve_volume = False
me_plane_226.use_remesh_preserve_attributes = False
me_plane_226.use_mirror_vertex_groups = False
me_plane_226.update()
me_plane_225 = bpy.data.meshes.new('Plane.225')
me_plane_225.from_pydata([(2.977, 2.904, 1.0), (2.851, 2.845, 1.0), (2.851, 1.115, 1.0), (2.977, 1.115, 1.0)], [], [(3, 0, 1, 2)])
me_plane_225.materials.append(mat_running_board)
me_plane_225.use_remesh_preserve_volume = False
me_plane_225.use_remesh_preserve_attributes = False
me_plane_225.use_mirror_vertex_groups = False
me_plane_225.update()
me_plane_029 = bpy.data.meshes.new('Plane.029')
me_plane_029.from_pydata([(2.977, 2.904, 1.0), (2.851, 2.845, 1.0), (2.851, 1.115, 1.0), (2.977, 1.115, 1.0)], [], [(3, 0, 1, 2)])
me_plane_029.materials.append(mat_running_board)
me_plane_029.use_remesh_preserve_volume = False
me_plane_029.use_remesh_preserve_attributes = False
me_plane_029.use_mirror_vertex_groups = False
me_plane_029.update()
me_plane_028 = bpy.data.meshes.new('Plane.028')
me_plane_028.from_pydata([(2.977, 2.99, 1.0), (2.851, 2.958, 1.0), (2.851, 1.115, 1.0), (2.977, 1.115, 1.0)], [], [(3, 0, 1, 2)])
me_plane_028.materials.append(mat_running_board)
me_plane_028.use_remesh_preserve_volume = False
me_plane_028.use_remesh_preserve_attributes = False
me_plane_028.use_mirror_vertex_groups = False
me_plane_028.update()
me_plane_027 = bpy.data.meshes.new('Plane.027')
me_plane_027.from_pydata([(2.977, 3.006, 1.0), (2.851, 3.006, 1.0), (2.851, 1.115, 1.0), (2.977, 1.115, 1.0)], [], [(3, 0, 1, 2)])
me_plane_027.materials.append(mat_running_board)
me_plane_027.use_remesh_preserve_volume = False
me_plane_027.use_remesh_preserve_attributes = False
me_plane_027.use_mirror_vertex_groups = False
me_plane_027.update()
me_plane_026 = bpy.data.meshes.new('Plane.026')
me_plane_026.from_pydata([(2.977, 2.956, 1.0), (2.851, 2.986, 1.0), (2.851, 1.115, 1.0), (2.977, 1.115, 1.0)], [], [(3, 0, 1, 2)])
me_plane_026.materials.append(mat_running_board)
me_plane_026.use_remesh_preserve_volume = False
me_plane_026.use_remesh_preserve_attributes = False
me_plane_026.use_mirror_vertex_groups = False
me_plane_026.update()
me_plane_009 = bpy.data.meshes.new('Plane.009')
me_plane_009.from_pydata([(2.977, 2.856, 1.0), (2.851, 2.91, 1.0), (2.851, 1.115, 1.0), (2.977, 1.115, 1.0)], [], [(3, 0, 1, 2)])
me_plane_009.materials.append(mat_running_board)
me_plane_009.use_remesh_preserve_volume = False
me_plane_009.use_remesh_preserve_attributes = False
me_plane_009.use_mirror_vertex_groups = False
me_plane_009.update()
me_cube_007 = bpy.data.meshes.new('Cube.007')
me_cube_007.from_pydata([(2.781, 0.4988, 0.651), (2.781, 0.5422, 0.651), (2.781, 0.4988, 0.8561), (2.781, 0.5422, 0.8561), (-2.389, 0.4988, 0.651), (-2.389, 0.5422, 0.651), (-2.389, 0.4988, 0.8561), (-2.389, 0.5422, 0.8561)], [], [(0, 2, 3, 1), (4, 6, 7, 5), (2, 6, 7, 3), (1, 3, 7, 5), (0, 4, 6, 2), (0, 1, 5, 4)])
me_cube_007.materials.append(mat_running_board)
me_cube_007.use_remesh_preserve_volume = False
me_cube_007.use_remesh_preserve_attributes = False
me_cube_007.use_mirror_vertex_groups = False
me_cube_007.update()
me_cube_005 = bpy.data.meshes.new('Cube.005')
me_cube_005.from_pydata([(2.025, 0.4422, 0.631), (2.025, 0.5876, 0.631), (2.025, 0.4422, 0.7991), (2.025, 0.5876, 0.7991), (1.882, 0.4422, 0.631), (1.882, 0.5876, 0.631), (1.882, 0.4422, 0.7991), (1.882, 0.5876, 0.7991)], [], [(0, 2, 3, 1), (4, 6, 7, 5), (2, 6, 7, 3), (1, 3, 7, 5), (0, 4, 6, 2), (0, 1, 5, 4)])
me_cube_005.materials.append(mat_metal)
me_cube_005.use_remesh_preserve_volume = False
me_cube_005.use_remesh_preserve_attributes = False
me_cube_005.use_mirror_vertex_groups = False
me_cube_005.update()
me_cube_004 = bpy.data.meshes.new('Cube.004')
me_cube_004.from_pydata([(2.025, 0.4422, 0.631), (2.025, 0.5876, 0.631), (2.025, 0.4422, 0.7991), (2.025, 0.5876, 0.7991), (1.882, 0.4422, 0.631), (1.882, 0.5876, 0.631), (1.882, 0.4422, 0.7991), (1.882, 0.5876, 0.7991)], [], [(0, 2, 3, 1), (4, 6, 7, 5), (2, 6, 7, 3), (1, 3, 7, 5), (0, 4, 6, 2), (0, 1, 5, 4)])
me_cube_004.materials.append(mat_metal)
me_cube_004.use_remesh_preserve_volume = False
me_cube_004.use_remesh_preserve_attributes = False
me_cube_004.use_mirror_vertex_groups = False
me_cube_004.update()
me_cube_003 = bpy.data.meshes.new('Cube.003')
me_cube_003.from_pydata([(2.025, 0.4422, 0.631), (2.025, 0.5876, 0.631), (2.025, 0.4422, 0.7991), (2.025, 0.5876, 0.7991), (1.882, 0.4422, 0.631), (1.882, 0.5876, 0.631), (1.882, 0.4422, 0.7991), (1.882, 0.5876, 0.7991)], [], [(0, 2, 3, 1), (4, 6, 7, 5), (2, 6, 7, 3), (1, 3, 7, 5), (0, 4, 6, 2), (0, 1, 5, 4)])
me_cube_003.materials.append(mat_metal)
me_cube_003.use_remesh_preserve_volume = False
me_cube_003.use_remesh_preserve_attributes = False
me_cube_003.use_mirror_vertex_groups = False
me_cube_003.update()
me_cube_000 = bpy.data.meshes.new('Cube.000')
me_cube_000.from_pydata([(2.025, 0.4422, 0.631), (2.025, 0.5876, 0.631), (2.025, 0.4422, 0.7991), (2.025, 0.5876, 0.7991), (1.882, 0.4422, 0.631), (1.882, 0.5876, 0.631), (1.882, 0.4422, 0.7991), (1.882, 0.5876, 0.7991)], [], [(0, 2, 3, 1), (4, 6, 7, 5), (2, 6, 7, 3), (1, 3, 7, 5), (0, 4, 6, 2), (0, 1, 5, 4)])
me_cube_000.materials.append(mat_metal)
me_cube_000.use_remesh_preserve_volume = False
me_cube_000.use_remesh_preserve_attributes = False
me_cube_000.use_mirror_vertex_groups = False
me_cube_000.update()
me_cylinder_023 = bpy.data.meshes.new('Cylinder.023')
me_cylinder_023.from_pydata([(-0.6091, 1.091, 3.083), (-0.5932, 1.071, 3.083), (-0.5813, 1.049, 3.083), (-0.574, 1.025, 3.083), (-0.5715, 1.0, 3.083), (-0.574, 0.975, 3.083), (-0.5813, 0.9509, 3.083), (-0.5932, 0.9286, 3.083), (-0.6091, 0.9092, 3.083), (-0.6286, 0.8932, 3.083), (-0.6508, 0.8813, 3.083), (-0.6749, 0.874, 3.083), (-0.7, 0.8715, 3.083), (-0.725, 0.874, 3.083), (-0.7492, 0.8813, 3.083), (-0.7714, 0.8932, 3.083), (-0.7908, 0.9092, 3.083), (-0.8068, 0.9286, 3.083), (-0.8187, 0.9509, 3.083), (-0.826, 0.975, 3.083), (-0.8285, 1.0, 3.083), (-0.826, 1.025, 3.083), (-0.8187, 1.049, 3.083), (-0.8068, 1.071, 3.083), (-0.7908, 1.091, 3.083), (-0.7714, 1.107, 3.083), (-0.7492, 1.119, 3.083), (-0.725, 1.126, 3.083), (-0.7, 1.129, 3.083), (-0.6749, 1.126, 3.083), (-0.6508, 1.119, 3.083), (-0.6286, 1.107, 3.083), (-0.6091, 1.091, 3.265), (-0.5932, 1.071, 3.265), (-0.5813, 1.049, 3.265), (-0.574, 1.025, 3.265), (-0.5715, 1.0, 3.265), (-0.574, 0.975, 3.265), (-0.5813, 0.9509, 3.265), (-0.5932, 0.9286, 3.265), (-0.6091, 0.9092, 3.265), (-0.6286, 0.8932, 3.265), (-0.6508, 0.8813, 3.265), (-0.6749, 0.874, 3.265), (-0.7, 0.8715, 3.265), (-0.725, 0.874, 3.265), (-0.7492, 0.8813, 3.265), (-0.7714, 0.8932, 3.265), (-0.7908, 0.9092, 3.265), (-0.8068, 0.9286, 3.265), (-0.8187, 0.9509, 3.265), (-0.826, 0.975, 3.265), (-0.8285, 1.0, 3.265), (-0.826, 1.025, 3.265), (-0.8187, 1.049, 3.265), (-0.8068, 1.071, 3.265), (-0.7908, 1.091, 3.265), (-0.7714, 1.107, 3.265), (-0.7492, 1.119, 3.265), (-0.725, 1.126, 3.265), (-0.7, 1.129, 3.265), (-0.6749, 1.126, 3.265), (-0.6508, 1.119, 3.265), (-0.6286, 1.107, 3.265), (-0.7, 1.0, 3.083), (-0.7, 1.0, 3.265)], [], [(64, 0, 1), (65, 33, 32), (64, 1, 2), (65, 34, 33), (64, 2, 3), (65, 35, 34), (64, 3, 4), (65, 36, 35), (64, 4, 5), (65, 37, 36), (64, 5, 6), (65, 38, 37), (64, 6, 7), (65, 39, 38), (64, 7, 8), (65, 40, 39), (64, 8, 9), (65, 41, 40), (64, 9, 10), (65, 42, 41), (64, 10, 11), (65, 43, 42), (64, 11, 12), (65, 44, 43), (64, 12, 13), (65, 45, 44), (64, 13, 14), (65, 46, 45), (64, 14, 15), (65, 47, 46), (64, 15, 16), (65, 48, 47), (64, 16, 17), (65, 49, 48), (64, 17, 18), (65, 50, 49), (64, 18, 19), (65, 51, 50), (64, 19, 20), (65, 52, 51), (64, 20, 21), (65, 53, 52), (64, 21, 22), (65, 54, 53), (64, 22, 23), (65, 55, 54), (64, 23, 24), (65, 56, 55), (64, 24, 25), (65, 57, 56), (64, 25, 26), (65, 58, 57), (64, 26, 27), (65, 59, 58), (64, 27, 28), (65, 60, 59), (64, 28, 29), (65, 61, 60), (64, 29, 30), (65, 62, 61), (64, 30, 31), (65, 63, 62), (31, 0, 64), (65, 32, 63), (0, 32, 33, 1), (1, 33, 34, 2), (2, 34, 35, 3), (3, 35, 36, 4), (4, 36, 37, 5), (5, 37, 38, 6), (6, 38, 39, 7), (7, 39, 40, 8), (8, 40, 41, 9), (9, 41, 42, 10), (10, 42, 43, 11), (11, 43, 44, 12), (12, 44, 45, 13), (13, 45, 46, 14), (14, 46, 47, 15), (15, 47, 48, 16), (16, 48, 49, 17), (17, 49, 50, 18), (18, 50, 51, 19), (19, 51, 52, 20), (20, 52, 53, 21), (21, 53, 54, 22), (22, 54, 55, 23), (23, 55, 56, 24), (24, 56, 57, 25), (25, 57, 58, 26), (26, 58, 59, 27), (27, 59, 60, 28), (28, 60, 61, 29), (29, 61, 62, 30), (30, 62, 63, 31), (32, 0, 31, 63)])
me_cylinder_023.materials.append(mat_metal)
me_cylinder_023.use_remesh_preserve_volume = False
me_cylinder_023.use_remesh_preserve_attributes = False
me_cylinder_023.use_mirror_vertex_groups = False
me_cylinder_023.update()
me_cylinder_022 = bpy.data.meshes.new('Cylinder.022')
me_cylinder_022.from_pydata([(0.8909, 1.091, 3.083), (0.9068, 1.071, 3.083), (0.9187, 1.049, 3.083), (0.926, 1.025, 3.083), (0.9285, 1.0, 3.083), (0.926, 0.975, 3.083), (0.9187, 0.9509, 3.083), (0.9068, 0.9286, 3.083), (0.8909, 0.9092, 3.083), (0.8714, 0.8932, 3.083), (0.8492, 0.8813, 3.083), (0.8251, 0.874, 3.083), (0.8, 0.8715, 3.083), (0.775, 0.874, 3.083), (0.7508, 0.8813, 3.083), (0.7286, 0.8932, 3.083), (0.7092, 0.9092, 3.083), (0.6932, 0.9286, 3.083), (0.6813, 0.9509, 3.083), (0.674, 0.975, 3.083), (0.6715, 1.0, 3.083), (0.674, 1.025, 3.083), (0.6813, 1.049, 3.083), (0.6932, 1.071, 3.083), (0.7092, 1.091, 3.083), (0.7286, 1.107, 3.083), (0.7508, 1.119, 3.083), (0.775, 1.126, 3.083), (0.8, 1.129, 3.083), (0.8251, 1.126, 3.083), (0.8492, 1.119, 3.083), (0.8714, 1.107, 3.083), (0.8909, 1.091, 3.265), (0.9068, 1.071, 3.265), (0.9187, 1.049, 3.265), (0.926, 1.025, 3.265), (0.9285, 1.0, 3.265), (0.926, 0.975, 3.265), (0.9187, 0.9509, 3.265), (0.9068, 0.9286, 3.265), (0.8909, 0.9092, 3.265), (0.8714, 0.8932, 3.265), (0.8492, 0.8813, 3.265), (0.8251, 0.874, 3.265), (0.8, 0.8715, 3.265), (0.775, 0.874, 3.265), (0.7508, 0.8813, 3.265), (0.7286, 0.8932, 3.265), (0.7092, 0.9092, 3.265), (0.6932, 0.9286, 3.265), (0.6813, 0.9509, 3.265), (0.674, 0.975, 3.265), (0.6715, 1.0, 3.265), (0.674, 1.025, 3.265), (0.6813, 1.049, 3.265), (0.6932, 1.071, 3.265), (0.7092, 1.091, 3.265), (0.7286, 1.107, 3.265), (0.7508, 1.119, 3.265), (0.775, 1.126, 3.265), (0.8, 1.129, 3.265), (0.8251, 1.126, 3.265), (0.8492, 1.119, 3.265), (0.8714, 1.107, 3.265), (0.8, 1.0, 3.083), (0.8, 1.0, 3.265)], [], [(64, 0, 1), (65, 33, 32), (64, 1, 2), (65, 34, 33), (64, 2, 3), (65, 35, 34), (64, 3, 4), (65, 36, 35), (64, 4, 5), (65, 37, 36), (64, 5, 6), (65, 38, 37), (64, 6, 7), (65, 39, 38), (64, 7, 8), (65, 40, 39), (64, 8, 9), (65, 41, 40), (64, 9, 10), (65, 42, 41), (64, 10, 11), (65, 43, 42), (64, 11, 12), (65, 44, 43), (64, 12, 13), (65, 45, 44), (64, 13, 14), (65, 46, 45), (64, 14, 15), (65, 47, 46), (64, 15, 16), (65, 48, 47), (64, 16, 17), (65, 49, 48), (64, 17, 18), (65, 50, 49), (64, 18, 19), (65, 51, 50), (64, 19, 20), (65, 52, 51), (64, 20, 21), (65, 53, 52), (64, 21, 22), (65, 54, 53), (64, 22, 23), (65, 55, 54), (64, 23, 24), (65, 56, 55), (64, 24, 25), (65, 57, 56), (64, 25, 26), (65, 58, 57), (64, 26, 27), (65, 59, 58), (64, 27, 28), (65, 60, 59), (64, 28, 29), (65, 61, 60), (64, 29, 30), (65, 62, 61), (64, 30, 31), (65, 63, 62), (31, 0, 64), (65, 32, 63), (0, 32, 33, 1), (1, 33, 34, 2), (2, 34, 35, 3), (3, 35, 36, 4), (4, 36, 37, 5), (5, 37, 38, 6), (6, 38, 39, 7), (7, 39, 40, 8), (8, 40, 41, 9), (9, 41, 42, 10), (10, 42, 43, 11), (11, 43, 44, 12), (12, 44, 45, 13), (13, 45, 46, 14), (14, 46, 47, 15), (15, 47, 48, 16), (16, 48, 49, 17), (17, 49, 50, 18), (18, 50, 51, 19), (19, 51, 52, 20), (20, 52, 53, 21), (21, 53, 54, 22), (22, 54, 55, 23), (23, 55, 56, 24), (24, 56, 57, 25), (25, 57, 58, 26), (26, 58, 59, 27), (27, 59, 60, 28), (28, 60, 61, 29), (29, 61, 62, 30), (30, 62, 63, 31), (32, 0, 31, 63)])
me_cylinder_022.materials.append(mat_metal)
me_cylinder_022.use_remesh_preserve_volume = False
me_cylinder_022.use_remesh_preserve_attributes = False
me_cylinder_022.use_mirror_vertex_groups = False
me_cylinder_022.update()
me_plane_136 = bpy.data.meshes.new('Plane.136')
me_plane_136.from_pydata([(0.2, 3.0, -3.104), (0.9, 1.1, -3.104), (-0.9, 1.1, -3.104), (-0.2, 3.0, -3.104), (0.6, 2.9, -3.104), (0.8, 2.8, -3.104), (0.9073, 2.724, -3.104), (0.9073, 1.8, -3.104), (-0.6, 2.9, -3.104), (-0.8, 2.8, -3.104), (-0.9035, 2.722, -3.104), (-0.9035, 1.8, -3.104)], [], [(0, 3, 2, 1), (2, 9, 10, 11), (2, 3, 8, 9), (1, 5, 6, 7), (0, 1, 5, 4)])
me_plane_136.materials.append(mat_red)
me_plane_136.use_remesh_preserve_volume = False
me_plane_136.use_remesh_preserve_attributes = False
me_plane_136.use_mirror_vertex_groups = False
me_plane_136.update()
me_plane_135 = bpy.data.meshes.new('Plane.135')
me_plane_135.from_pydata([(0.2, 3.0, 3.096), (0.9, 1.1, 3.096), (-0.9, 1.1, 3.096), (-0.2, 3.0, 3.096), (0.6, 2.9, 3.096), (0.8, 2.8, 3.096), (0.9036, 2.728, 3.096), (0.9036, 1.8, 3.096), (-0.6, 2.9, 3.096), (-0.8, 2.8, 3.096), (-0.9041, 2.722, 3.096), (-0.9006, 1.8, 3.096)], [], [(0, 3, 2, 1), (2, 9, 10, 11), (2, 3, 8, 9), (1, 5, 6, 7), (0, 1, 5, 4)])
me_plane_135.materials.append(mat_red)
me_plane_135.use_remesh_preserve_volume = False
me_plane_135.use_remesh_preserve_attributes = False
me_plane_135.use_mirror_vertex_groups = False
me_plane_135.update()
me_plane_134 = bpy.data.meshes.new('Plane.134')
me_plane_134.from_pydata([(3.1, 2.721, 0.9038), (-3.095, 2.721, 0.9038), (3.1, 2.822, 0.7598), (-3.095, 2.822, 0.7598), (3.1, 2.9, 0.6), (-3.095, 2.9, 0.6), (3.1, 3.0, 0.2), (-3.095, 3.0, 0.2), (3.1, 3.0, -1.677e-05), (-3.095, 3.0, -1.706e-05)], [], [(1, 0, 2, 3), (3, 2, 4, 5), (5, 4, 6, 7), (7, 6, 8, 9)])
me_plane_134.materials.append(mat_roofcolour)
me_plane_134.use_remesh_preserve_volume = False
me_plane_134.use_remesh_preserve_attributes = False
me_plane_134.use_mirror_vertex_groups = False
me_plane_134.update()
me_plane_098 = bpy.data.meshes.new('Plane.098')
me_plane_098.from_pydata([(0.9137, 3.106, 0.9426), (0.9137, -3.115, 0.9426), (-0.9109, -3.115, 0.9426), (-0.9109, 3.106, 0.9426), (-0.9109, 3.106, 1.172), (-0.9109, -3.115, 1.172), (0.9137, -3.115, 1.172), (0.9137, 3.106, 1.172)], [], [(0, 3, 2, 1), (2, 3, 4, 5), (3, 0, 7, 4), (0, 1, 6, 7), (1, 2, 5, 6), (5, 4, 7, 6)])
me_plane_098.materials.append(mat_underframe)
me_plane_098.use_remesh_preserve_volume = False
me_plane_098.use_remesh_preserve_attributes = False
me_plane_098.use_mirror_vertex_groups = False
me_plane_098.update()
me_plane_001 = bpy.data.meshes.new('Plane.001')
me_plane_001.from_pydata([(3.1, 2.723, 0.9073), (-3.094, 2.723, 0.9073), (3.1, 2.811, 0.7777), (-3.094, 2.811, 0.7777), (3.1, 2.9, 0.6), (-3.094, 2.9, 0.6), (3.1, 3.0, 0.2), (-3.094, 3.0, 0.2), (3.1, 3.0, 1.67e-05), (-3.094, 3.0, 1.649e-05)], [], [(1, 0, 2, 3), (3, 2, 4, 5), (5, 4, 6, 7), (7, 6, 8, 9)])
me_plane_001.materials.append(mat_roofcolour)
me_plane_001.use_remesh_preserve_volume = False
me_plane_001.use_remesh_preserve_attributes = False
me_plane_001.use_mirror_vertex_groups = False
me_plane_001.update()
me_cylinder_026 = bpy.data.meshes.new('Cylinder.026')
me_cylinder_026.from_pydata([(19.14, 4.856, -6.182), (19.09, 4.916, -6.182), (19.05, 4.984, -6.182), (19.03, 5.058, -6.182), (19.02, 5.136, -6.182), (19.03, 5.213, -6.182), (19.05, 5.287, -6.182), (19.09, 5.356, -6.182), (19.14, 5.416, -6.182), (19.2, 5.465, -6.182), (19.27, 5.501, -6.182), (19.34, 5.524, -6.182), (19.42, 5.531, -6.182), (19.49, 5.524, -6.182), (19.57, 5.501, -6.182), (19.64, 5.465, -6.182), (19.7, 5.416, -6.182), (19.75, 5.356, -6.182), (19.78, 5.287, -6.182), (19.81, 5.213, -6.182), (19.81, 5.136, -6.182), (19.81, 5.058, -6.182), (19.78, 4.984, -6.182), (19.75, 4.916, -6.182), (19.7, 4.856, -6.182), (19.64, 4.806, -6.182), (19.57, 4.77, -6.182), (19.49, 4.747, -6.182), (19.42, 4.74, -6.182), (19.34, 4.747, -6.182), (19.27, 4.77, -6.182), (19.2, 4.806, -6.182), (19.14, 4.856, 6.358), (19.09, 4.916, 6.358), (19.05, 4.984, 6.358), (19.03, 5.058, 6.358), (19.02, 5.136, 6.358), (19.03, 5.213, 6.358), (19.05, 5.287, 6.358), (19.09, 5.356, 6.358), (19.14, 5.416, 6.358), (19.2, 5.465, 6.358), (19.27, 5.501, 6.358), (19.34, 5.524, 6.358), (19.42, 5.531, 6.358), (19.49, 5.524, 6.358), (19.57, 5.501, 6.358), (19.64, 5.465, 6.358), (19.7, 5.416, 6.358), (19.75, 5.356, 6.358), (19.78, 5.287, 6.358), (19.81, 5.213, 6.358), (19.81, 5.136, 6.358), (19.81, 5.058, 6.358), (19.78, 4.984, 6.358), (19.75, 4.916, 6.358), (19.7, 4.856, 6.358), (19.64, 4.806, 6.358), (19.57, 4.77, 6.358), (19.49, 4.747, 6.358), (19.42, 4.74, 6.358), (19.34, 4.747, 6.358), (19.27, 4.77, 6.358), (19.2, 4.806, 6.358), (19.42, 5.136, -6.182), (19.42, 5.136, 6.358)], [], [(64, 0, 1), (65, 33, 32), (64, 1, 2), (65, 34, 33), (64, 2, 3), (65, 35, 34), (64, 3, 4), (65, 36, 35), (64, 4, 5), (65, 37, 36), (64, 5, 6), (65, 38, 37), (64, 6, 7), (65, 39, 38), (64, 7, 8), (65, 40, 39), (64, 8, 9), (65, 41, 40), (64, 9, 10), (65, 42, 41), (64, 10, 11), (65, 43, 42), (64, 11, 12), (65, 44, 43), (64, 12, 13), (65, 45, 44), (64, 13, 14), (65, 46, 45), (64, 14, 15), (65, 47, 46), (64, 15, 16), (65, 48, 47), (64, 16, 17), (65, 49, 48), (64, 17, 18), (65, 50, 49), (64, 18, 19), (65, 51, 50), (64, 19, 20), (65, 52, 51), (64, 20, 21), (65, 53, 52), (64, 21, 22), (65, 54, 53), (64, 22, 23), (65, 55, 54), (64, 23, 24), (65, 56, 55), (64, 24, 25), (65, 57, 56), (64, 25, 26), (65, 58, 57), (64, 26, 27), (65, 59, 58), (64, 27, 28), (65, 60, 59), (64, 28, 29), (65, 61, 60), (64, 29, 30), (65, 62, 61), (64, 30, 31), (65, 63, 62), (31, 0, 64), (65, 32, 63), (0, 32, 33, 1), (1, 33, 34, 2), (2, 34, 35, 3), (3, 35, 36, 4), (4, 36, 37, 5), (5, 37, 38, 6), (6, 38, 39, 7), (7, 39, 40, 8), (8, 40, 41, 9), (9, 41, 42, 10), (10, 42, 43, 11), (11, 43, 44, 12), (12, 44, 45, 13), (13, 45, 46, 14), (14, 46, 47, 15), (15, 47, 48, 16), (16, 48, 49, 17), (17, 49, 50, 18), (18, 50, 51, 19), (19, 51, 52, 20), (20, 52, 53, 21), (21, 53, 54, 22), (22, 54, 55, 23), (23, 55, 56, 24), (24, 56, 57, 25), (25, 57, 58, 26), (26, 58, 59, 27), (27, 59, 60, 28), (28, 60, 61, 29), (29, 61, 62, 30), (30, 62, 63, 31), (32, 0, 31, 63)])
me_cylinder_026.materials.append(mat_underframe)
me_cylinder_026.use_remesh_preserve_volume = False
me_cylinder_026.use_remesh_preserve_attributes = False
me_cylinder_026.use_mirror_vertex_groups = False
me_cylinder_026.update()
me_cylinder_025 = bpy.data.meshes.new('Cylinder.025')
me_cylinder_025.from_pydata([(1.648, 0.2463, -0.5292), (1.598, 0.3063, -0.5292), (1.562, 0.3747, -0.5292), (1.539, 0.449, -0.5292), (1.532, 0.5263, -0.5292), (1.539, 0.6035, -0.5292), (1.562, 0.6778, -0.5292), (1.598, 0.7462, -0.5292), (1.648, 0.8063, -0.5292), (1.708, 0.8555, -0.5292), (1.776, 0.8921, -0.5292), (1.85, 0.9146, -0.5292), (1.928, 0.9222, -0.5292), (2.005, 0.9146, -0.5292), (2.079, 0.8921, -0.5292), (2.148, 0.8555, -0.5292), (2.208, 0.8063, -0.5292), (2.257, 0.7462, -0.5292), (2.294, 0.6778, -0.5292), (2.316, 0.6035, -0.5292), (2.324, 0.5263, -0.5292), (2.316, 0.449, -0.5292), (2.294, 0.3747, -0.5292), (2.257, 0.3063, -0.5292), (2.208, 0.2463, -0.5292), (2.148, 0.197, -0.5292), (2.079, 0.1604, -0.5292), (2.005, 0.1379, -0.5292), (1.928, 0.1303, -0.5292), (1.85, 0.1379, -0.5292), (1.776, 0.1604, -0.5292), (1.708, 0.197, -0.5292), (1.648, 0.2463, -0.5892), (1.598, 0.3063, -0.5892), (1.562, 0.3747, -0.5892), (1.539, 0.449, -0.5892), (1.532, 0.5263, -0.5892), (1.539, 0.6035, -0.5892), (1.562, 0.6778, -0.5892), (1.598, 0.7462, -0.5892), (1.648, 0.8063, -0.5892), (1.708, 0.8555, -0.5892), (1.776, 0.8921, -0.5892), (1.85, 0.9146, -0.5892), (1.928, 0.9222, -0.5892), (2.005, 0.9146, -0.5892), (2.079, 0.8921, -0.5892), (2.148, 0.8555, -0.5892), (2.208, 0.8063, -0.5892), (2.257, 0.7462, -0.5892), (2.294, 0.6778, -0.5892), (2.316, 0.6035, -0.5892), (2.324, 0.5263, -0.5892), (2.316, 0.449, -0.5892), (2.294, 0.3747, -0.5892), (2.257, 0.3063, -0.5892), (2.208, 0.2463, -0.5892), (2.148, 0.197, -0.5892), (2.079, 0.1604, -0.5892), (2.005, 0.1379, -0.5892), (1.928, 0.1303, -0.5892), (1.85, 0.1379, -0.5892), (1.776, 0.1604, -0.5892), (1.708, 0.197, -0.5892), (1.928, 0.5263, -0.5292), (1.928, 0.5263, -0.5892)], [], [(64, 0, 1), (65, 33, 32), (64, 1, 2), (65, 34, 33), (64, 2, 3), (65, 35, 34), (64, 3, 4), (65, 36, 35), (64, 4, 5), (65, 37, 36), (64, 5, 6), (65, 38, 37), (64, 6, 7), (65, 39, 38), (64, 7, 8), (65, 40, 39), (64, 8, 9), (65, 41, 40), (64, 9, 10), (65, 42, 41), (64, 10, 11), (65, 43, 42), (64, 11, 12), (65, 44, 43), (64, 12, 13), (65, 45, 44), (64, 13, 14), (65, 46, 45), (64, 14, 15), (65, 47, 46), (64, 15, 16), (65, 48, 47), (64, 16, 17), (65, 49, 48), (64, 17, 18), (65, 50, 49), (64, 18, 19), (65, 51, 50), (64, 19, 20), (65, 52, 51), (64, 20, 21), (65, 53, 52), (64, 21, 22), (65, 54, 53), (64, 22, 23), (65, 55, 54), (64, 23, 24), (65, 56, 55), (64, 24, 25), (65, 57, 56), (64, 25, 26), (65, 58, 57), (64, 26, 27), (65, 59, 58), (64, 27, 28), (65, 60, 59), (64, 28, 29), (65, 61, 60), (64, 29, 30), (65, 62, 61), (64, 30, 31), (65, 63, 62), (31, 0, 64), (65, 32, 63), (0, 32, 33, 1), (1, 33, 34, 2), (2, 34, 35, 3), (3, 35, 36, 4), (4, 36, 37, 5), (5, 37, 38, 6), (6, 38, 39, 7), (7, 39, 40, 8), (8, 40, 41, 9), (9, 41, 42, 10), (10, 42, 43, 11), (11, 43, 44, 12), (12, 44, 45, 13), (13, 45, 46, 14), (14, 46, 47, 15), (15, 47, 48, 16), (16, 48, 49, 17), (17, 49, 50, 18), (18, 50, 51, 19), (19, 51, 52, 20), (20, 52, 53, 21), (21, 53, 54, 22), (22, 54, 55, 23), (23, 55, 56, 24), (24, 56, 57, 25), (25, 57, 58, 26), (26, 58, 59, 27), (27, 59, 60, 28), (28, 60, 61, 29), (29, 61, 62, 30), (30, 62, 63, 31), (32, 0, 31, 63)])
me_cylinder_025.materials.append(mat_wheel)
me_cylinder_025.use_remesh_preserve_volume = False
me_cylinder_025.use_remesh_preserve_attributes = False
me_cylinder_025.use_mirror_vertex_groups = False
me_cylinder_025.update()
me_cylinder_024 = bpy.data.meshes.new('Cylinder.024')
me_cylinder_024.from_pydata([(1.648, 0.2427, 0.6039), (1.598, 0.3027, 0.6039), (1.562, 0.3712, 0.6039), (1.539, 0.4455, 0.6039), (1.532, 0.5227, 0.6039), (1.539, 0.6, 0.6039), (1.562, 0.6742, 0.6039), (1.598, 0.7427, 0.6039), (1.648, 0.8027, 0.6039), (1.708, 0.852, 0.6039), (1.776, 0.8885, 0.6039), (1.85, 0.9111, 0.6039), (1.928, 0.9187, 0.6039), (2.005, 0.9111, 0.6039), (2.079, 0.8885, 0.6039), (2.148, 0.852, 0.6039), (2.208, 0.8027, 0.6039), (2.257, 0.7427, 0.6039), (2.294, 0.6742, 0.6039), (2.316, 0.6, 0.6039), (2.324, 0.5227, 0.6039), (2.316, 0.4455, 0.6039), (2.294, 0.3712, 0.6039), (2.257, 0.3027, 0.6039), (2.208, 0.2427, 0.6039), (2.148, 0.1935, 0.6039), (2.079, 0.1569, 0.6039), (2.005, 0.1343, 0.6039), (1.928, 0.1267, 0.6039), (1.85, 0.1343, 0.6039), (1.776, 0.1569, 0.6039), (1.708, 0.1935, 0.6039), (1.648, 0.2427, 0.5439), (1.598, 0.3027, 0.5439), (1.562, 0.3712, 0.5439), (1.539, 0.4455, 0.5439), (1.532, 0.5227, 0.5439), (1.539, 0.6, 0.5439), (1.562, 0.6742, 0.5439), (1.598, 0.7427, 0.5439), (1.648, 0.8027, 0.5439), (1.708, 0.852, 0.5439), (1.776, 0.8885, 0.5439), (1.85, 0.9111, 0.5439), (1.928, 0.9187, 0.5439), (2.005, 0.9111, 0.5439), (2.079, 0.8885, 0.5439), (2.148, 0.852, 0.5439), (2.208, 0.8027, 0.5439), (2.257, 0.7427, 0.5439), (2.294, 0.6742, 0.5439), (2.316, 0.6, 0.5439), (2.324, 0.5227, 0.5439), (2.316, 0.4455, 0.5439), (2.294, 0.3712, 0.5439), (2.257, 0.3027, 0.5439), (2.208, 0.2427, 0.5439), (2.148, 0.1935, 0.5439), (2.079, 0.1569, 0.5439), (2.005, 0.1343, 0.5439), (1.928, 0.1267, 0.5439), (1.85, 0.1343, 0.5439), (1.776, 0.1569, 0.5439), (1.708, 0.1935, 0.5439), (1.928, 0.5227, 0.6039), (1.928, 0.5227, 0.5439)], [], [(64, 0, 1), (65, 33, 32), (64, 1, 2), (65, 34, 33), (64, 2, 3), (65, 35, 34), (64, 3, 4), (65, 36, 35), (64, 4, 5), (65, 37, 36), (64, 5, 6), (65, 38, 37), (64, 6, 7), (65, 39, 38), (64, 7, 8), (65, 40, 39), (64, 8, 9), (65, 41, 40), (64, 9, 10), (65, 42, 41), (64, 10, 11), (65, 43, 42), (64, 11, 12), (65, 44, 43), (64, 12, 13), (65, 45, 44), (64, 13, 14), (65, 46, 45), (64, 14, 15), (65, 47, 46), (64, 15, 16), (65, 48, 47), (64, 16, 17), (65, 49, 48), (64, 17, 18), (65, 50, 49), (64, 18, 19), (65, 51, 50), (64, 19, 20), (65, 52, 51), (64, 20, 21), (65, 53, 52), (64, 21, 22), (65, 54, 53), (64, 22, 23), (65, 55, 54), (64, 23, 24), (65, 56, 55), (64, 24, 25), (65, 57, 56), (64, 25, 26), (65, 58, 57), (64, 26, 27), (65, 59, 58), (64, 27, 28), (65, 60, 59), (64, 28, 29), (65, 61, 60), (64, 29, 30), (65, 62, 61), (64, 30, 31), (65, 63, 62), (31, 0, 64), (65, 32, 63), (0, 32, 33, 1), (1, 33, 34, 2), (2, 34, 35, 3), (3, 35, 36, 4), (4, 36, 37, 5), (5, 37, 38, 6), (6, 38, 39, 7), (7, 39, 40, 8), (8, 40, 41, 9), (9, 41, 42, 10), (10, 42, 43, 11), (11, 43, 44, 12), (12, 44, 45, 13), (13, 45, 46, 14), (14, 46, 47, 15), (15, 47, 48, 16), (16, 48, 49, 17), (17, 49, 50, 18), (18, 50, 51, 19), (19, 51, 52, 20), (20, 52, 53, 21), (21, 53, 54, 22), (22, 54, 55, 23), (23, 55, 56, 24), (24, 56, 57, 25), (25, 57, 58, 26), (26, 58, 59, 27), (27, 59, 60, 28), (28, 60, 61, 29), (29, 61, 62, 30), (30, 62, 63, 31), (32, 0, 31, 63)])
me_cylinder_024.materials.append(mat_wheel)
me_cylinder_024.use_remesh_preserve_volume = False
me_cylinder_024.use_remesh_preserve_attributes = False
me_cylinder_024.use_mirror_vertex_groups = False
me_cylinder_024.update()
me_cube_126 = bpy.data.meshes.new('Cube.126')
me_cube_126.from_pydata([(2.528, 0.4702, 0.6936), (2.867, 0.556, 0.6936), (2.528, 0.4702, 0.7936), (2.867, 0.556, 0.7936), (1.367, 0.4702, 0.6936), (0.9653, 0.556, 0.6936), (1.367, 0.4702, 0.7936), (0.9653, 0.556, 0.7936)], [], [(0, 2, 3, 1), (4, 6, 7, 5), (2, 6, 7, 3), (1, 3, 7, 5), (0, 4, 6, 2), (0, 1, 5, 4)])
me_cube_126.materials.append(mat_underframe)
me_cube_126.use_remesh_preserve_volume = False
me_cube_126.use_remesh_preserve_attributes = False
me_cube_126.use_mirror_vertex_groups = False
me_cube_126.update()
me_cylinder_005 = bpy.data.meshes.new('Cylinder.005')
me_cylinder_005.from_pydata([(-17.86, 4.856, -6.182), (-17.91, 4.916, -6.182), (-17.95, 4.984, -6.182), (-17.97, 5.058, -6.182), (-17.98, 5.136, -6.182), (-17.97, 5.213, -6.182), (-17.95, 5.287, -6.182), (-17.91, 5.356, -6.182), (-17.86, 5.416, -6.182), (-17.8, 5.465, -6.182), (-17.73, 5.501, -6.182), (-17.66, 5.524, -6.182), (-17.58, 5.531, -6.182), (-17.51, 5.524, -6.182), (-17.43, 5.501, -6.182), (-17.36, 5.465, -6.182), (-17.3, 5.416, -6.182), (-17.25, 5.356, -6.182), (-17.22, 5.287, -6.182), (-17.19, 5.213, -6.182), (-17.19, 5.136, -6.182), (-17.19, 5.058, -6.182), (-17.22, 4.984, -6.182), (-17.25, 4.916, -6.182), (-17.3, 4.856, -6.182), (-17.36, 4.806, -6.182), (-17.43, 4.77, -6.182), (-17.51, 4.747, -6.182), (-17.58, 4.74, -6.182), (-17.66, 4.747, -6.182), (-17.73, 4.77, -6.182), (-17.8, 4.806, -6.182), (-17.86, 4.856, 6.358), (-17.91, 4.916, 6.358), (-17.95, 4.984, 6.358), (-17.97, 5.058, 6.358), (-17.98, 5.136, 6.358), (-17.97, 5.213, 6.358), (-17.95, 5.287, 6.358), (-17.91, 5.356, 6.358), (-17.86, 5.416, 6.358), (-17.8, 5.465, 6.358), (-17.73, 5.501, 6.358), (-17.66, 5.524, 6.358), (-17.58, 5.531, 6.358), (-17.51, 5.524, 6.358), (-17.43, 5.501, 6.358), (-17.36, 5.465, 6.358), (-17.3, 5.416, 6.358), (-17.25, 5.356, 6.358), (-17.22, 5.287, 6.358), (-17.19, 5.213, 6.358), (-17.19, 5.136, 6.358), (-17.19, 5.058, 6.358), (-17.22, 4.984, 6.358), (-17.25, 4.916, 6.358), (-17.3, 4.856, 6.358), (-17.36, 4.806, 6.358), (-17.43, 4.77, 6.358), (-17.51, 4.747, 6.358), (-17.58, 4.74, 6.358), (-17.66, 4.747, 6.358), (-17.73, 4.77, 6.358), (-17.8, 4.806, 6.358), (-17.58, 5.136, -6.182), (-17.58, 5.136, 6.358)], [], [(64, 0, 1), (65, 33, 32), (64, 1, 2), (65, 34, 33), (64, 2, 3), (65, 35, 34), (64, 3, 4), (65, 36, 35), (64, 4, 5), (65, 37, 36), (64, 5, 6), (65, 38, 37), (64, 6, 7), (65, 39, 38), (64, 7, 8), (65, 40, 39), (64, 8, 9), (65, 41, 40), (64, 9, 10), (65, 42, 41), (64, 10, 11), (65, 43, 42), (64, 11, 12), (65, 44, 43), (64, 12, 13), (65, 45, 44), (64, 13, 14), (65, 46, 45), (64, 14, 15), (65, 47, 46), (64, 15, 16), (65, 48, 47), (64, 16, 17), (65, 49, 48), (64, 17, 18), (65, 50, 49), (64, 18, 19), (65, 51, 50), (64, 19, 20), (65, 52, 51), (64, 20, 21), (65, 53, 52), (64, 21, 22), (65, 54, 53), (64, 22, 23), (65, 55, 54), (64, 23, 24), (65, 56, 55), (64, 24, 25), (65, 57, 56), (64, 25, 26), (65, 58, 57), (64, 26, 27), (65, 59, 58), (64, 27, 28), (65, 60, 59), (64, 28, 29), (65, 61, 60), (64, 29, 30), (65, 62, 61), (64, 30, 31), (65, 63, 62), (31, 0, 64), (65, 32, 63), (0, 32, 33, 1), (1, 33, 34, 2), (2, 34, 35, 3), (3, 35, 36, 4), (4, 36, 37, 5), (5, 37, 38, 6), (6, 38, 39, 7), (7, 39, 40, 8), (8, 40, 41, 9), (9, 41, 42, 10), (10, 42, 43, 11), (11, 43, 44, 12), (12, 44, 45, 13), (13, 45, 46, 14), (14, 46, 47, 15), (15, 47, 48, 16), (16, 48, 49, 17), (17, 49, 50, 18), (18, 50, 51, 19), (19, 51, 52, 20), (20, 52, 53, 21), (21, 53, 54, 22), (22, 54, 55, 23), (23, 55, 56, 24), (24, 56, 57, 25), (25, 57, 58, 26), (26, 58, 59, 27), (27, 59, 60, 28), (28, 60, 61, 29), (29, 61, 62, 30), (30, 62, 63, 31), (32, 0, 31, 63)])
me_cylinder_005.materials.append(mat_underframe)
me_cylinder_005.use_remesh_preserve_volume = False
me_cylinder_005.use_remesh_preserve_attributes = False
me_cylinder_005.use_mirror_vertex_groups = False
me_cylinder_005.update()
me_cylinder_002 = bpy.data.meshes.new('Cylinder.002')
me_cylinder_002.from_pydata([(-2.052, 0.2463, -0.5292), (-2.102, 0.3063, -0.5292), (-2.138, 0.3747, -0.5292), (-2.161, 0.449, -0.5292), (-2.168, 0.5263, -0.5292), (-2.161, 0.6035, -0.5292), (-2.138, 0.6778, -0.5292), (-2.102, 0.7462, -0.5292), (-2.052, 0.8063, -0.5292), (-1.992, 0.8555, -0.5292), (-1.924, 0.8921, -0.5292), (-1.85, 0.9146, -0.5292), (-1.772, 0.9222, -0.5292), (-1.695, 0.9146, -0.5292), (-1.621, 0.8921, -0.5292), (-1.552, 0.8555, -0.5292), (-1.492, 0.8063, -0.5292), (-1.443, 0.7462, -0.5292), (-1.406, 0.6778, -0.5292), (-1.384, 0.6035, -0.5292), (-1.376, 0.5263, -0.5292), (-1.384, 0.449, -0.5292), (-1.406, 0.3747, -0.5292), (-1.443, 0.3063, -0.5292), (-1.492, 0.2463, -0.5292), (-1.552, 0.197, -0.5292), (-1.621, 0.1604, -0.5292), (-1.695, 0.1379, -0.5292), (-1.772, 0.1303, -0.5292), (-1.85, 0.1379, -0.5292), (-1.924, 0.1604, -0.5292), (-1.992, 0.197, -0.5292), (-2.052, 0.2463, -0.5892), (-2.102, 0.3063, -0.5892), (-2.138, 0.3747, -0.5892), (-2.161, 0.449, -0.5892), (-2.168, 0.5263, -0.5892), (-2.161, 0.6035, -0.5892), (-2.138, 0.6778, -0.5892), (-2.102, 0.7462, -0.5892), (-2.052, 0.8063, -0.5892), (-1.992, 0.8555, -0.5892), (-1.924, 0.8921, -0.5892), (-1.85, 0.9146, -0.5892), (-1.772, 0.9222, -0.5892), (-1.695, 0.9146, -0.5892), (-1.621, 0.8921, -0.5892), (-1.552, 0.8555, -0.5892), (-1.492, 0.8063, -0.5892), (-1.443, 0.7462, -0.5892), (-1.406, 0.6778, -0.5892), (-1.384, 0.6035, -0.5892), (-1.376, 0.5263, -0.5892), (-1.384, 0.449, -0.5892), (-1.406, 0.3747, -0.5892), (-1.443, 0.3063, -0.5892), (-1.492, 0.2463, -0.5892), (-1.552, 0.197, -0.5892), (-1.621, 0.1604, -0.5892), (-1.695, 0.1379, -0.5892), (-1.772, 0.1303, -0.5892), (-1.85, 0.1379, -0.5892), (-1.924, 0.1604, -0.5892), (-1.992, 0.197, -0.5892), (-1.772, 0.5263, -0.5292), (-1.772, 0.5263, -0.5892)], [], [(64, 0, 1), (65, 33, 32), (64, 1, 2), (65, 34, 33), (64, 2, 3), (65, 35, 34), (64, 3, 4), (65, 36, 35), (64, 4, 5), (65, 37, 36), (64, 5, 6), (65, 38, 37), (64, 6, 7), (65, 39, 38), (64, 7, 8), (65, 40, 39), (64, 8, 9), (65, 41, 40), (64, 9, 10), (65, 42, 41), (64, 10, 11), (65, 43, 42), (64, 11, 12), (65, 44, 43), (64, 12, 13), (65, 45, 44), (64, 13, 14), (65, 46, 45), (64, 14, 15), (65, 47, 46), (64, 15, 16), (65, 48, 47), (64, 16, 17), (65, 49, 48), (64, 17, 18), (65, 50, 49), (64, 18, 19), (65, 51, 50), (64, 19, 20), (65, 52, 51), (64, 20, 21), (65, 53, 52), (64, 21, 22), (65, 54, 53), (64, 22, 23), (65, 55, 54), (64, 23, 24), (65, 56, 55), (64, 24, 25), (65, 57, 56), (64, 25, 26), (65, 58, 57), (64, 26, 27), (65, 59, 58), (64, 27, 28), (65, 60, 59), (64, 28, 29), (65, 61, 60), (64, 29, 30), (65, 62, 61), (64, 30, 31), (65, 63, 62), (31, 0, 64), (65, 32, 63), (0, 32, 33, 1), (1, 33, 34, 2), (2, 34, 35, 3), (3, 35, 36, 4), (4, 36, 37, 5), (5, 37, 38, 6), (6, 38, 39, 7), (7, 39, 40, 8), (8, 40, 41, 9), (9, 41, 42, 10), (10, 42, 43, 11), (11, 43, 44, 12), (12, 44, 45, 13), (13, 45, 46, 14), (14, 46, 47, 15), (15, 47, 48, 16), (16, 48, 49, 17), (17, 49, 50, 18), (18, 50, 51, 19), (19, 51, 52, 20), (20, 52, 53, 21), (21, 53, 54, 22), (22, 54, 55, 23), (23, 55, 56, 24), (24, 56, 57, 25), (25, 57, 58, 26), (26, 58, 59, 27), (27, 59, 60, 28), (28, 60, 61, 29), (29, 61, 62, 30), (30, 62, 63, 31), (32, 0, 31, 63)])
me_cylinder_002.materials.append(mat_wheel)
me_cylinder_002.use_remesh_preserve_volume = False
me_cylinder_002.use_remesh_preserve_attributes = False
me_cylinder_002.use_mirror_vertex_groups = False
me_cylinder_002.update()
me_cylinder_001 = bpy.data.meshes.new('Cylinder.001')
me_cylinder_001.from_pydata([(-2.052, 0.2427, 0.6039), (-2.102, 0.3027, 0.6039), (-2.138, 0.3712, 0.6039), (-2.161, 0.4455, 0.6039), (-2.168, 0.5227, 0.6039), (-2.161, 0.6, 0.6039), (-2.138, 0.6742, 0.6039), (-2.102, 0.7427, 0.6039), (-2.052, 0.8027, 0.6039), (-1.992, 0.852, 0.6039), (-1.924, 0.8885, 0.6039), (-1.85, 0.9111, 0.6039), (-1.772, 0.9187, 0.6039), (-1.695, 0.9111, 0.6039), (-1.621, 0.8885, 0.6039), (-1.552, 0.852, 0.6039), (-1.492, 0.8027, 0.6039), (-1.443, 0.7427, 0.6039), (-1.406, 0.6742, 0.6039), (-1.384, 0.6, 0.6039), (-1.376, 0.5227, 0.6039), (-1.384, 0.4455, 0.6039), (-1.406, 0.3712, 0.6039), (-1.443, 0.3027, 0.6039), (-1.492, 0.2427, 0.6039), (-1.552, 0.1935, 0.6039), (-1.621, 0.1569, 0.6039), (-1.695, 0.1343, 0.6039), (-1.772, 0.1267, 0.6039), (-1.85, 0.1343, 0.6039), (-1.924, 0.1569, 0.6039), (-1.992, 0.1935, 0.6039), (-2.052, 0.2427, 0.5439), (-2.102, 0.3027, 0.5439), (-2.138, 0.3712, 0.5439), (-2.161, 0.4455, 0.5439), (-2.168, 0.5227, 0.5439), (-2.161, 0.6, 0.5439), (-2.138, 0.6742, 0.5439), (-2.102, 0.7427, 0.5439), (-2.052, 0.8027, 0.5439), (-1.992, 0.852, 0.5439), (-1.924, 0.8885, 0.5439), (-1.85, 0.9111, 0.5439), (-1.772, 0.9187, 0.5439), (-1.695, 0.9111, 0.5439), (-1.621, 0.8885, 0.5439), (-1.552, 0.852, 0.5439), (-1.492, 0.8027, 0.5439), (-1.443, 0.7427, 0.5439), (-1.406, 0.6742, 0.5439), (-1.384, 0.6, 0.5439), (-1.376, 0.5227, 0.5439), (-1.384, 0.4455, 0.5439), (-1.406, 0.3712, 0.5439), (-1.443, 0.3027, 0.5439), (-1.492, 0.2427, 0.5439), (-1.552, 0.1935, 0.5439), (-1.621, 0.1569, 0.5439), (-1.695, 0.1343, 0.5439), (-1.772, 0.1267, 0.5439), (-1.85, 0.1343, 0.5439), (-1.924, 0.1569, 0.5439), (-1.992, 0.1935, 0.5439), (-1.772, 0.5227, 0.6039), (-1.772, 0.5227, 0.5439)], [], [(64, 0, 1), (65, 33, 32), (64, 1, 2), (65, 34, 33), (64, 2, 3), (65, 35, 34), (64, 3, 4), (65, 36, 35), (64, 4, 5), (65, 37, 36), (64, 5, 6), (65, 38, 37), (64, 6, 7), (65, 39, 38), (64, 7, 8), (65, 40, 39), (64, 8, 9), (65, 41, 40), (64, 9, 10), (65, 42, 41), (64, 10, 11), (65, 43, 42), (64, 11, 12), (65, 44, 43), (64, 12, 13), (65, 45, 44), (64, 13, 14), (65, 46, 45), (64, 14, 15), (65, 47, 46), (64, 15, 16), (65, 48, 47), (64, 16, 17), (65, 49, 48), (64, 17, 18), (65, 50, 49), (64, 18, 19), (65, 51, 50), (64, 19, 20), (65, 52, 51), (64, 20, 21), (65, 53, 52), (64, 21, 22), (65, 54, 53), (64, 22, 23), (65, 55, 54), (64, 23, 24), (65, 56, 55), (64, 24, 25), (65, 57, 56), (64, 25, 26), (65, 58, 57), (64, 26, 27), (65, 59, 58), (64, 27, 28), (65, 60, 59), (64, 28, 29), (65, 61, 60), (64, 29, 30), (65, 62, 61), (64, 30, 31), (65, 63, 62), (31, 0, 64), (65, 32, 63), (0, 32, 33, 1), (1, 33, 34, 2), (2, 34, 35, 3), (3, 35, 36, 4), (4, 36, 37, 5), (5, 37, 38, 6), (6, 38, 39, 7), (7, 39, 40, 8), (8, 40, 41, 9), (9, 41, 42, 10), (10, 42, 43, 11), (11, 43, 44, 12), (12, 44, 45, 13), (13, 45, 46, 14), (14, 46, 47, 15), (15, 47, 48, 16), (16, 48, 49, 17), (17, 49, 50, 18), (18, 50, 51, 19), (19, 51, 52, 20), (20, 52, 53, 21), (21, 53, 54, 22), (22, 54, 55, 23), (23, 55, 56, 24), (24, 56, 57, 25), (25, 57, 58, 26), (26, 58, 59, 27), (27, 59, 60, 28), (28, 60, 61, 29), (29, 61, 62, 30), (30, 62, 63, 31), (32, 0, 31, 63)])
me_cylinder_001.materials.append(mat_wheel)
me_cylinder_001.use_remesh_preserve_volume = False
me_cylinder_001.use_remesh_preserve_attributes = False
me_cylinder_001.use_mirror_vertex_groups = False
me_cylinder_001.update()
me_sphere = bpy.data.meshes.new('Sphere')
me_sphere.from_pydata([(-1.333e-06, 1.25e-06, 31.62), (-22.88, 16.62, 14.14), (8.74, 26.9, 14.14), (28.28, 4.856e-07, 14.14), (-8.74, 26.9, -14.14), (22.88, 16.62, -14.14), (-28.28, -7.508e-07, -14.14), (1.432e-06, -1.515e-06, -31.62), (-13.45, 9.772, 26.9), (5.137, 15.81, 26.9), (-8.313, 25.58, 16.63), (-26.9, 5.941e-07, 16.63), (16.63, 1.043e-06, 26.9), (21.76, 15.81, 16.63), (-30.08, 9.772, -1.941e-06), (-18.59, 25.58, -2.13e-06), (4.973e-08, 31.62, -1.581e-06), (18.59, 25.58, -5.047e-07), (30.08, 9.772, 6.886e-07), (-21.76, 15.81, -16.63), (8.313, 25.58, -16.63), (26.9, -8.593e-07, -16.63), (-16.63, -1.308e-06, -26.9), (-5.137, 15.81, -26.9), (13.45, 9.772, -26.9), (-24.33, 17.68, -2.035e-06), (-20.73, 21.1, 7.071), (-21.46, 21.63, -2.082e-06), (-19.66, 23.34, 3.536), (-22.53, 19.39, 3.536), (-22.9, 19.65, -2.059e-06), (-20.02, 23.61, -2.106e-06), (-20.2, 22.22, 5.303), (-19.12, 24.46, 1.768), (-21.63, 20.25, 5.303), (-23.43, 18.53, 1.768), (-20.56, 22.49, 1.768), (-21.1, 21.37, 3.536), (-22.0, 20.51, 1.768), (-22.18, 20.64, -2.071e-06), (-20.74, 22.62, -2.094e-06), (-19.93, 22.78, 4.419), (-19.39, 23.9, 2.652), (-22.08, 19.82, 4.419), (-22.98, 18.96, 2.652), (-21.01, 22.06, 0.8839), (-20.11, 22.92, 2.652), (-21.82, 20.38, 3.536), (-20.38, 22.36, 3.536), (-21.73, 21.07, 0.8839), (-22.26, 19.95, 2.652), (-20.29, 23.05, 0.8839), (-19.57, 24.04, 0.8839), (-19.84, 23.48, 1.768), (-20.83, 21.93, 2.652), (-21.55, 20.94, 2.652), (-21.28, 21.5, 1.768), (-23.16, 19.09, 0.8839), (-22.45, 20.08, 0.8839), (-22.71, 19.52, 1.768), (-21.37, 20.81, 4.419), (-20.65, 21.8, 4.419), (-20.92, 21.24, 5.303), (-6.725, 4.886, 29.26), (-18.17, 13.2, 20.52), (2.569, 7.906, 29.26), (6.939, 21.36, 20.52), (0.2137, 26.24, 15.38), (-15.6, 21.1, 15.38), (-24.89, 8.312, 15.38), (-29.18, 4.886, -7.071), (-26.48, 13.2, 7.071), (-13.66, 26.24, -7.071), (4.37, 29.26, 7.071), (-4.37, 29.26, -7.071), (13.66, 26.24, 7.071), (20.73, 21.1, -7.071), (-25.02, 7.906, -15.38), (-15.25, 21.36, -15.38), (-0.2137, 26.24, -15.38), (15.6, 21.1, -15.38), (-22.45, -1.03e-06, -20.52), (-8.313, -1.412e-06, -29.26), (-6.939, 21.36, -20.52), (-2.569, 7.906, -29.26), (18.17, 13.2, -20.52), (6.725, 4.886, -29.26), (-10.88, 17.68, 21.76), (-4.156, 12.79, 26.9), (-1.588, 20.7, 21.76), (-20.17, 4.886, 21.76), (-28.49, 4.886, 8.313), (-4.156, 28.6, 8.313), (-13.45, 25.58, 8.313), (-9.294, 28.6, -1.855e-06), (-25.92, 12.79, -8.313), (-20.17, 20.7, -8.313), (4.156, 28.6, -8.313), (9.294, 28.6, -1.043e-06), (13.45, 25.58, -8.313), (-13.45, 15.81, -21.76), (-19.19, 7.906, -21.76), (-10.88, 7.906, -26.9), (10.88, 17.68, -21.76), (1.588, 20.7, -21.76), (4.156, 12.79, -26.9), (-19.08, 24.81, 0.4419)], [], [(9, 13, 12), (3, 12, 13), (18, 3, 13), (13, 17, 18), (21, 18, 5), (30, 25, 19), (26, 32, 10), (25, 35, 1), (34, 26, 1), (31, 40, 19), (40, 27, 19), (27, 39, 19), (39, 30, 19), (32, 41, 10), (41, 28, 10), (28, 42, 10), (42, 33, 10), (51, 36, 45), (45, 40, 51), (31, 51, 40), (40, 45, 27), (51, 31, 52), (52, 53, 51), (36, 51, 53), (53, 52, 33), (42, 28, 46), (46, 53, 42), (33, 42, 53), (53, 46, 36), (54, 36, 46), (46, 48, 54), (37, 54, 48), (48, 46, 28), (54, 37, 55), (55, 56, 54), (36, 54, 56), (56, 55, 38), (49, 27, 45), (45, 56, 49), (38, 49, 56), (56, 45, 36), (50, 38, 55), (55, 47, 50), (29, 50, 47), (47, 55, 37), (30, 57, 25), (57, 35, 25), (57, 30, 58), (58, 59, 57), (35, 57, 59), (59, 58, 38), (50, 29, 44), (44, 59, 50), (38, 50, 59), (59, 44, 35), (49, 38, 58), (58, 39, 49), (27, 49, 39), (39, 58, 30), (60, 34, 43), (43, 47, 60), (37, 60, 47), (47, 43, 29), (60, 37, 61), (61, 62, 60), (34, 60, 62), (62, 61, 32), (34, 62, 26), (62, 32, 26), (41, 32, 61), (61, 48, 41), (28, 41, 48), (48, 61, 37), (35, 44, 1), (44, 29, 1), (29, 43, 1), (43, 34, 1), (68, 10, 87), (87, 64, 68), (1, 68, 64), (64, 87, 8), (88, 8, 87), (87, 89, 88), (9, 88, 89), (89, 87, 10), (67, 2, 66), (66, 89, 67), (10, 67, 89), (89, 66, 9), (88, 9, 65), (65, 63, 88), (8, 88, 63), (65, 0, 63), (90, 11, 69), (69, 64, 90), (8, 90, 64), (64, 69, 1), (9, 66, 13), (66, 2, 13), (0, 65, 12), (65, 9, 12), (91, 14, 71), (71, 69, 91), (11, 91, 69), (69, 71, 1), (92, 16, 73), (73, 67, 92), (10, 92, 67), (67, 73, 2), (92, 10, 93), (93, 94, 92), (16, 92, 94), (94, 93, 15), (72, 4, 74), (74, 94, 72), (15, 72, 94), (94, 74, 16), (17, 76, 18), (76, 5, 18), (2, 75, 13), (75, 17, 13), (77, 19, 95), (95, 70, 77), (6, 77, 70), (70, 95, 14), (78, 4, 72), (72, 96, 78), (19, 78, 96), (96, 72, 15), (79, 20, 97), (97, 74, 79), (4, 79, 74), (74, 97, 16), (98, 16, 97), (97, 99, 98), (17, 98, 99), (99, 97, 20), (80, 5, 76), (76, 99, 80), (20, 80, 99), (99, 76, 17), (98, 17, 75), (75, 73, 98), (16, 98, 73), (73, 75, 2), (100, 23, 83), (83, 78, 100), (19, 100, 78), (78, 83, 4), (100, 19, 101), (101, 102, 100), (23, 100, 102), (102, 101, 22), (82, 7, 84), (84, 102, 82), (22, 82, 102), (102, 84, 23), (81, 22, 101), (101, 77, 81), (6, 81, 77), (77, 101, 19), (103, 24, 85), (85, 80, 103), (20, 103, 80), (80, 85, 5), (103, 20, 104), (104, 105, 103), (24, 103, 105), (105, 104, 23), (84, 7, 86), (86, 105, 84), (23, 84, 105), (105, 86, 24), (83, 23, 104), (104, 79, 83), (4, 83, 79), (79, 104, 20), (5, 85, 21), (85, 24, 21), (14, 95, 25), (95, 19, 25), (1, 71, 25), (71, 14, 25), (10, 68, 26), (68, 1, 26), (19, 96, 31), (96, 15, 31), (15, 93, 33), (93, 10, 33), (52, 106, 33), (106, 15, 33), (15, 106, 31), (106, 52, 31)])
me_sphere.use_remesh_preserve_volume = False
me_sphere.use_remesh_preserve_attributes = False
me_sphere.use_mirror_vertex_groups = False
me_sphere.update()
me_plane_002_mesh = bpy.data.meshes.new('Plane_002-mesh')
me_plane_002_mesh.from_pydata([(1.01, 6.985, 0.8426), (1.01, -4.015, 0.8426), (-0.9902, -4.015, 0.8426), (-0.9902, 6.985, 0.8426), (-0.9902, 6.985, 0.9426), (-0.9902, -4.015, 0.9426), (1.01, -4.015, 0.9426), (1.01, 6.985, 0.9426)], [], [(0, 3, 2, 1), (2, 3, 4, 5), (3, 0, 7, 4), (0, 1, 6, 7), (1, 2, 5, 6), (5, 4, 7, 6)])
me_plane_002_mesh.materials.append(mat_underframe_001)
me_plane_002_mesh.use_remesh_preserve_volume = False
me_plane_002_mesh.use_remesh_preserve_attributes = False
me_plane_002_mesh.use_mirror_vertex_groups = False
me_plane_002_mesh.update()
me_plane_002_mesh_001 = bpy.data.meshes.new('Plane_002-mesh.001')
me_plane_002_mesh_001.from_pydata([(1.01, 6.985, 0.8426), (1.01, -4.015, 0.8426), (-0.9902, -4.015, 0.8426), (-0.9902, 6.985, 0.8426), (-0.9902, 6.985, 0.9426), (-0.9902, -4.015, 0.9426), (1.01, -4.015, 0.9426), (1.01, 6.985, 0.9426)], [], [(0, 3, 2, 1), (2, 3, 4, 5), (3, 0, 7, 4), (0, 1, 6, 7), (1, 2, 5, 6), (5, 4, 7, 6)])
me_plane_002_mesh_001.materials.append(mat_underframe_002)
me_plane_002_mesh_001.use_remesh_preserve_volume = False
me_plane_002_mesh_001.use_remesh_preserve_attributes = False
me_plane_002_mesh_001.use_mirror_vertex_groups = False
me_plane_002_mesh_001.update()

# ---- objects
ob_plane_030 = bpy.data.objects.new('Plane.030', me_plane_346)
ob_plane_029 = bpy.data.objects.new('Plane.029', me_plane_031)
ob_plane_028 = bpy.data.objects.new('Plane.028', me_plane_030)
ob_plane_027 = bpy.data.objects.new('Plane.027', me_plane_025)
ob_plane_025 = bpy.data.objects.new('Plane.025', me_plane_024)
ob_plane_023 = bpy.data.objects.new('Plane.023', me_plane_023)
ob_plane_022 = bpy.data.objects.new('Plane.022', me_plane_022)
ob_plane_021 = bpy.data.objects.new('Plane.021', me_plane_021)
ob_plane_007 = bpy.data.objects.new('Plane.007', me_plane_020)
ob_plane_020 = bpy.data.objects.new('Plane.020', me_plane_018)
ob_plane_019 = bpy.data.objects.new('Plane.019', me_plane_017)
ob_plane_008 = bpy.data.objects.new('Plane.008', me_plane_016)
ob_plane_006 = bpy.data.objects.new('Plane.006', me_plane_014)
ob_plane_214 = bpy.data.objects.new('Plane.214', me_plane_006)
ob_plane_026 = bpy.data.objects.new('Plane.026', me_plane_005)
ob_plane_024 = bpy.data.objects.new('Plane.024', me_plane_004)
ob_plane_015 = bpy.data.objects.new('Plane.015', me_plane_003)
ob_plane_010 = bpy.data.objects.new('Plane.010', me_plane_000)
ob_cube_020 = bpy.data.objects.new('Cube_020', me_cube_023_mesh)
ob_plane_016 = bpy.data.objects.new('Plane_016', me_plane_408_mesh)
ob_plane_019_1 = bpy.data.objects.new('Plane_019', me_plane_409_mesh)
ob_cube_029 = bpy.data.objects.new('Cube_029', me_cube_029_mesh)
ob_plane_348 = bpy.data.objects.new('Plane_348', me_plane_502_mesh)
ob_plane_349 = bpy.data.objects.new('Plane_349', me_plane_503_mesh)
ob_plane_005 = bpy.data.objects.new('Plane.005', me_plane_319)
ob_plane_000 = bpy.data.objects.new('Plane.000', me_plane_002)
ob_cylinder_003 = bpy.data.objects.new('Cylinder.003', me_cylinder_004)
ob_cylinder_000 = bpy.data.objects.new('Cylinder.000', me_cylinder_000)
ob_cube_005 = bpy.data.objects.new('Cube.005', me_cube_008)
ob_cube_004 = bpy.data.objects.new('Cube.004', me_cube_006)
ob_cube_003 = bpy.data.objects.new('Cube.003', me_cube_002)
ob_cylinder_013 = bpy.data.objects.new('Cylinder.013', me_cylinder_008)
ob_cube_007 = bpy.data.objects.new('Cube.007', me_cube_001)
ob_plane_018 = bpy.data.objects.new('Plane.018', me_plane_229)
ob_plane_017 = bpy.data.objects.new('Plane.017', me_plane_228)
ob_plane_016_1 = bpy.data.objects.new('Plane.016', me_plane_227)
ob_plane_014 = bpy.data.objects.new('Plane.014', me_plane_226)
ob_plane_013 = bpy.data.objects.new('Plane.013', me_plane_225)
ob_plane_012 = bpy.data.objects.new('Plane.012', me_plane_029)
ob_plane_011 = bpy.data.objects.new('Plane.011', me_plane_028)
ob_plane_009 = bpy.data.objects.new('Plane.009', me_plane_027)
ob_plane_004 = bpy.data.objects.new('Plane.004', me_plane_026)
ob_plane_003 = bpy.data.objects.new('Plane.003', me_plane_009)
ob_cube_008 = bpy.data.objects.new('Cube.008', me_cube_007)
ob_cube_006 = bpy.data.objects.new('Cube.006', me_cube_005)
ob_cube_002 = bpy.data.objects.new('Cube.002', me_cube_004)
ob_cube_001 = bpy.data.objects.new('Cube.001', me_cube_003)
ob_cube_000 = bpy.data.objects.new('Cube.000', me_cube_000)
ob_cylinder_020 = bpy.data.objects.new('Cylinder.020', me_cylinder_023)
ob_cylinder_019 = bpy.data.objects.new('Cylinder.019', me_cylinder_022)
ob_plane_085 = bpy.data.objects.new('Plane.085', me_plane_136)
ob_plane_084 = bpy.data.objects.new('Plane.084', me_plane_135)
ob_plane_083 = bpy.data.objects.new('Plane.083', me_plane_134)
ob_plane_002 = bpy.data.objects.new('Plane.002', me_plane_098)
ob_plane_001 = bpy.data.objects.new('Plane.001', me_plane_001)
ob_cylinder_008 = bpy.data.objects.new('Cylinder.008', me_cylinder_026)
ob_cylinder_007 = bpy.data.objects.new('Cylinder.007', me_cylinder_025)
ob_cylinder_006 = bpy.data.objects.new('Cylinder.006', me_cylinder_024)
ob_cube_038 = bpy.data.objects.new('Cube.038', me_cube_126)
ob_cylinder_004 = bpy.data.objects.new('Cylinder.004', me_cylinder_005)
ob_cylinder_002 = bpy.data.objects.new('Cylinder.002', me_cylinder_002)
ob_cylinder_001 = bpy.data.objects.new('Cylinder.001', me_cylinder_001)
ob_camera = bpy.data.objects.new('Camera', cam_camera_001)
ob_sphere = bpy.data.objects.new('Sphere', me_sphere)
ob_lamp_001 = bpy.data.objects.new('Lamp.001', light_lamp)
ob_plane_002_1 = bpy.data.objects.new('Plane_002', me_plane_002_mesh)
ob_plane_002_001 = bpy.data.objects.new('Plane_002.001', me_plane_002_mesh_001)

# ---- transforms, parenting, visibility, modifiers, constraints
ob_plane_030.location = (0.1364, -2.578, 0.215)
ob_plane_030.rotation_euler = (1.571, -0.0, 1.571)
ob_plane_030.scale = (0.5027, 0.8056, -0.7933)
ob_plane_030.lock_rotations_4d = False
ob_plane_030.empty_display_type = 'ARROWS'
ob_plane_030.color = (0.0, 0.0, 0.0, 1.0)
ob_plane_030.lineart.crease_threshold = 0.0
ob_plane_029.location = (-0.6573, -2.695, 0.8402)
ob_plane_029.rotation_euler = (0.0, 1.571, 0.0)
ob_plane_029.scale = (1.023, 1.0, 0.8815)
ob_plane_029.lineart.crease_threshold = 0.0
ob_plane_028.location = (0.1364, -2.475, 0.215)
ob_plane_028.rotation_euler = (1.571, -0.0, 1.571)
ob_plane_028.scale = (0.5027, 0.8056, -0.7933)
ob_plane_028.lock_rotations_4d = False
ob_plane_028.empty_display_type = 'ARROWS'
ob_plane_028.color = (0.0, 0.0, 0.0, 1.0)
ob_plane_028.lineart.crease_threshold = 0.0
ob_plane_027.location = (0.1364, -2.809, 0.215)
ob_plane_027.rotation_euler = (1.571, -0.0, 1.571)
ob_plane_027.scale = (0.5027, 0.8056, -0.7933)
ob_plane_027.lock_rotations_4d = False
ob_plane_027.empty_display_type = 'ARROWS'
ob_plane_027.color = (0.0, 0.0, 0.0, 1.0)
ob_plane_027.lineart.crease_threshold = 0.0
ob_plane_025.location = (0.1358, -2.532, -0.3901)
ob_plane_025.rotation_euler = (1.571, -0.0, 1.571)
ob_plane_025.scale = (0.5027, 0.8056, -0.7933)
ob_plane_025.lock_rotations_4d = False
ob_plane_025.empty_display_type = 'ARROWS'
ob_plane_025.color = (0.0, 0.0, 0.0, 1.0)
ob_plane_025.lineart.crease_threshold = 0.0
ob_plane_023.location = (0.1358, -2.19, -0.3901)
ob_plane_023.rotation_euler = (1.571, -0.0, 1.571)
ob_plane_023.scale = (0.5027, 0.8056, -0.7933)
ob_plane_023.lock_rotations_4d = False
ob_plane_023.empty_display_type = 'ARROWS'
ob_plane_023.color = (0.0, 0.0, 0.0, 1.0)
ob_plane_023.lineart.crease_threshold = 0.0
ob_plane_022.location = (0.1364, -2.133, 0.215)
ob_plane_022.rotation_euler = (1.571, -0.0, 1.571)
ob_plane_022.scale = (0.5027, 0.8056, -0.7933)
ob_plane_022.lock_rotations_4d = False
ob_plane_022.empty_display_type = 'ARROWS'
ob_plane_022.color = (0.0, 0.0, 0.0, 1.0)
ob_plane_022.lineart.crease_threshold = 0.0
ob_plane_021.location = (-0.6573, -2.353, 0.8402)
ob_plane_021.rotation_euler = (0.0, 1.571, 0.0)
ob_plane_021.scale = (1.023, 1.0, 0.8815)
ob_plane_021.lineart.crease_threshold = 0.0
ob_plane_007.location = (0.1364, -2.236, 0.215)
ob_plane_007.rotation_euler = (1.571, -0.0, 1.571)
ob_plane_007.scale = (0.5027, 0.8056, -0.7933)
ob_plane_007.lock_rotations_4d = False
ob_plane_007.empty_display_type = 'ARROWS'
ob_plane_007.color = (0.0, 0.0, 0.0, 1.0)
ob_plane_007.lineart.crease_threshold = 0.0
ob_plane_020.location = (1.564, -2.236, 0.215)
ob_plane_020.rotation_euler = (1.571, -0.0, 1.571)
ob_plane_020.scale = (0.5027, 0.8056, -0.7933)
ob_plane_020.lock_rotations_4d = False
ob_plane_020.empty_display_type = 'ARROWS'
ob_plane_020.color = (0.0, 0.0, 0.0, 1.0)
ob_plane_020.lineart.crease_threshold = 0.0
ob_plane_019.location = (0.7701, -2.353, 0.8402)
ob_plane_019.rotation_euler = (0.0, 1.571, 0.0)
ob_plane_019.scale = (1.023, 1.0, 0.8815)
ob_plane_019.lineart.crease_threshold = 0.0
ob_plane_008.location = (1.564, -2.133, 0.215)
ob_plane_008.rotation_euler = (1.571, -0.0, 1.571)
ob_plane_008.scale = (0.5027, 0.8056, -0.7933)
ob_plane_008.lock_rotations_4d = False
ob_plane_008.empty_display_type = 'ARROWS'
ob_plane_008.color = (0.0, 0.0, 0.0, 1.0)
ob_plane_008.lineart.crease_threshold = 0.0
ob_plane_006.location = (1.563, -2.19, -0.3901)
ob_plane_006.rotation_euler = (1.571, -0.0, 1.571)
ob_plane_006.scale = (0.5027, 0.8056, -0.7933)
ob_plane_006.lock_rotations_4d = False
ob_plane_006.empty_display_type = 'ARROWS'
ob_plane_006.color = (0.0, 0.0, 0.0, 1.0)
ob_plane_006.lineart.crease_threshold = 0.0
ob_plane_214.location = (1.563, -2.532, -0.3901)
ob_plane_214.rotation_euler = (1.571, -0.0, 1.571)
ob_plane_214.scale = (0.5027, 0.8056, -0.7933)
ob_plane_214.lock_rotations_4d = False
ob_plane_214.empty_display_type = 'ARROWS'
ob_plane_214.color = (0.0, 0.0, 0.0, 1.0)
ob_plane_214.lineart.crease_threshold = 0.0
ob_plane_026.location = (1.564, -2.809, 0.215)
ob_plane_026.rotation_euler = (1.571, -0.0, 1.571)
ob_plane_026.scale = (0.5027, 0.8056, -0.7933)
ob_plane_026.lock_rotations_4d = False
ob_plane_026.empty_display_type = 'ARROWS'
ob_plane_026.color = (0.0, 0.0, 0.0, 1.0)
ob_plane_026.lineart.crease_threshold = 0.0
ob_plane_024.location = (1.564, -2.475, 0.215)
ob_plane_024.rotation_euler = (1.571, -0.0, 1.571)
ob_plane_024.scale = (0.5027, 0.8056, -0.7933)
ob_plane_024.lock_rotations_4d = False
ob_plane_024.empty_display_type = 'ARROWS'
ob_plane_024.color = (0.0, 0.0, 0.0, 1.0)
ob_plane_024.lineart.crease_threshold = 0.0
ob_plane_015.location = (0.7701, -2.695, 0.8402)
ob_plane_015.rotation_euler = (0.0, 1.571, 0.0)
ob_plane_015.scale = (1.023, 1.0, 0.8815)
ob_plane_015.lineart.crease_threshold = 0.0
ob_plane_010.location = (1.564, -2.578, 0.215)
ob_plane_010.rotation_euler = (1.571, -0.0, 1.571)
ob_plane_010.scale = (0.5027, 0.8056, -0.7933)
ob_plane_010.lock_rotations_4d = False
ob_plane_010.empty_display_type = 'ARROWS'
ob_plane_010.color = (0.0, 0.0, 0.0, 1.0)
ob_plane_010.lineart.crease_threshold = 0.0
ob_cube_020.location = (-0.6738, -2.455, 1.063)
ob_cube_020.rotation_euler = (0.0, -0.0, 3.142)
ob_cube_020.scale = (1.322, 1.0, 1.176)
ob_cube_020.lineart.crease_threshold = 0.0
ob_plane_016.location = (-0.6379, -2.832, 1.691)
ob_plane_016.rotation_euler = (1.571, 1.571, 0.0)
ob_plane_016.scale = (1.176, 1.322, 1.0)
ob_plane_016.lineart.crease_threshold = 0.0
ob_plane_019_1.location = (-0.6379, -2.307, 1.691)
ob_plane_019_1.rotation_euler = (1.571, 1.571, 0.0)
ob_plane_019_1.scale = (1.176, 1.322, 1.0)
ob_plane_019_1.lineart.crease_threshold = 0.0
ob_cube_029.location = (0.7897, -2.687, 1.063)
ob_cube_029.rotation_euler = (0.0, -0.0, 1.748e-07)
ob_cube_029.scale = (1.322, 1.0, 1.176)
ob_cube_029.lineart.crease_threshold = 0.0
ob_plane_348.location = (0.9397, -2.31, 1.705)
ob_plane_348.rotation_euler = (1.571, 1.571, 0.0)
ob_plane_348.scale = (1.176, 1.322, 1.0)
ob_plane_348.lineart.crease_threshold = 0.0
ob_plane_349.location = (0.9397, -2.834, 1.705)
ob_plane_349.rotation_euler = (1.571, 1.571, 0.0)
ob_plane_349.scale = (1.176, 1.322, 1.0)
ob_plane_349.lineart.crease_threshold = 0.0
ob_plane_005.location = (0.1367, -2.366, -0.2415)
ob_plane_005.rotation_euler = (1.571, -0.0, 1.571)
ob_plane_005.scale = (0.5027, 0.8056, -0.7933)
ob_plane_005.lock_rotations_4d = False
ob_plane_005.empty_display_type = 'ARROWS'
ob_plane_005.color = (0.0, 0.0, 0.0, 1.0)
ob_plane_005.lineart.crease_threshold = 0.0
ob_plane_000.location = (1.563, -2.366, -0.2415)
ob_plane_000.rotation_euler = (1.571, -0.0, 1.571)
ob_plane_000.scale = (0.5027, 0.8056, -0.7933)
ob_plane_000.lock_rotations_4d = False
ob_plane_000.empty_display_type = 'ARROWS'
ob_plane_000.color = (0.0, 0.0, 0.0, 1.0)
ob_plane_000.lineart.crease_threshold = 0.0
ob_cylinder_003.location = (0.06152, -7.352, -0.1901)
ob_cylinder_003.rotation_euler = (1.571, -0.0, -0.0)
ob_cylinder_003.scale = (0.6347, 0.7366, -1.056)
ob_cylinder_003.lock_rotations_4d = False
ob_cylinder_003.empty_display_type = 'ARROWS'
ob_cylinder_003.color = (0.0, 0.0, 0.0, 1.0)
ob_cylinder_003.lineart.crease_threshold = 0.0
ob_cylinder_000.location = (-0.07283, -7.352, -0.1901)
ob_cylinder_000.rotation_euler = (1.571, -0.0, -0.0)
ob_cylinder_000.scale = (0.6347, 0.7366, -1.056)
ob_cylinder_000.lock_rotations_4d = False
ob_cylinder_000.empty_display_type = 'ARROWS'
ob_cylinder_000.color = (0.0, 0.0, 0.0, 1.0)
ob_cylinder_000.lineart.crease_threshold = 0.0
ob_cube_005.location = (-1.191, -2.423, -0.07607)
ob_cube_005.rotation_euler = (1.571, 1.51e-07, 1.571)
ob_cube_005.scale = (0.5156, 0.9207, 0.7933)
ob_cube_005.lock_rotations_4d = False
ob_cube_005.empty_display_type = 'ARROWS'
ob_cube_005.color = (0.0, 0.0, 0.0, 1.0)
ob_cube_005.lineart.crease_threshold = 0.0
ob_cube_004.location = (-1.191, -4.248, -0.07607)
ob_cube_004.rotation_euler = (1.571, 1.51e-07, 1.571)
ob_cube_004.scale = (0.5156, 0.9207, 0.7933)
ob_cube_004.lock_rotations_4d = False
ob_cube_004.empty_display_type = 'ARROWS'
ob_cube_004.color = (0.0, 0.0, 0.0, 1.0)
ob_cube_004.lineart.crease_threshold = 0.0
ob_cube_003.location = (0.1284, -4.248, -0.07607)
ob_cube_003.rotation_euler = (1.571, 1.51e-07, 1.571)
ob_cube_003.scale = (0.5156, 0.9207, 0.7933)
ob_cube_003.lock_rotations_4d = False
ob_cube_003.empty_display_type = 'ARROWS'
ob_cube_003.color = (0.0, 0.0, 0.0, 1.0)
ob_cube_003.lineart.crease_threshold = 0.0
ob_cylinder_013.location = (0.04549, -2.747, -1.002)
ob_cylinder_013.scale = (0.3554, 0.3519, 1.047)
ob_cylinder_013.lock_rotations_4d = False
ob_cylinder_013.empty_display_type = 'ARROWS'
ob_cylinder_013.color = (0.0, 0.0, 0.0, 1.0)
ob_cylinder_013.lineart.crease_threshold = 0.0
ob_cube_007.location = (-0.0934, -2.443, -0.2428)
ob_cube_007.rotation_euler = (1.571, 1.51e-07, 1.571)
ob_cube_007.scale = (0.5156, 0.9207, -0.7933)
ob_cube_007.lock_rotations_4d = False
ob_cube_007.empty_display_type = 'ARROWS'
ob_cube_007.color = (0.0, 0.0, 0.0, 1.0)
ob_cube_007.lineart.crease_threshold = 0.0
ob_plane_018.location = (1.795, -3.407, -0.2486)
ob_plane_018.rotation_euler = (1.571, -0.0, 3.142)
ob_plane_018.scale = (0.7735, 0.8056, -0.5156)
ob_plane_018.lock_rotations_4d = False
ob_plane_018.empty_display_type = 'ARROWS'
ob_plane_018.color = (0.0, 0.0, 0.0, 1.0)
ob_plane_018.lineart.crease_threshold = 0.0
ob_plane_017.location = (2.037, -3.407, -0.2486)
ob_plane_017.rotation_euler = (1.571, -0.0, 3.142)
ob_plane_017.scale = (0.7735, 0.8056, -0.5156)
ob_plane_017.lock_rotations_4d = False
ob_plane_017.empty_display_type = 'ARROWS'
ob_plane_017.color = (0.0, 0.0, 0.0, 1.0)
ob_plane_017.lineart.crease_threshold = 0.0
ob_plane_016_1.location = (2.301, -3.407, -0.2486)
ob_plane_016_1.rotation_euler = (1.571, -0.0, 3.142)
ob_plane_016_1.scale = (0.7735, 0.8056, -0.5156)
ob_plane_016_1.lock_rotations_4d = False
ob_plane_016_1.empty_display_type = 'ARROWS'
ob_plane_016_1.color = (0.0, 0.0, 0.0, 1.0)
ob_plane_016_1.lineart.crease_threshold = 0.0
ob_plane_014.location = (2.57, -3.407, -0.2486)
ob_plane_014.rotation_euler = (1.571, -0.0, 3.142)
ob_plane_014.scale = (0.7735, 0.8056, -0.5156)
ob_plane_014.lock_rotations_4d = False
ob_plane_014.empty_display_type = 'ARROWS'
ob_plane_014.color = (0.0, 0.0, 0.0, 1.0)
ob_plane_014.lineart.crease_threshold = 0.0
ob_plane_013.location = (2.83, -3.407, -0.2486)
ob_plane_013.rotation_euler = (1.571, -0.0, 3.142)
ob_plane_013.scale = (0.7735, 0.8056, -0.5156)
ob_plane_013.lock_rotations_4d = False
ob_plane_013.empty_display_type = 'ARROWS'
ob_plane_013.color = (0.0, 0.0, 0.0, 1.0)
ob_plane_013.lineart.crease_threshold = 0.0
ob_plane_012.location = (2.826, -0.2891, -0.2487)
ob_plane_012.rotation_euler = (1.571, -0.0, 3.142)
ob_plane_012.scale = (0.7735, 0.8056, -0.5156)
ob_plane_012.lock_rotations_4d = False
ob_plane_012.empty_display_type = 'ARROWS'
ob_plane_012.color = (0.0, 0.0, 0.0, 1.0)
ob_plane_012.lineart.crease_threshold = 0.0
ob_plane_011.location = (2.566, -0.2891, -0.2487)
ob_plane_011.rotation_euler = (1.571, -0.0, 3.142)
ob_plane_011.scale = (0.7735, 0.8056, -0.5156)
ob_plane_011.lock_rotations_4d = False
ob_plane_011.empty_display_type = 'ARROWS'
ob_plane_011.color = (0.0, 0.0, 0.0, 1.0)
ob_plane_011.lineart.crease_threshold = 0.0
ob_plane_009.location = (2.297, -0.2891, -0.2487)
ob_plane_009.rotation_euler = (1.571, -0.0, 3.142)
ob_plane_009.scale = (0.7735, 0.8056, -0.5156)
ob_plane_009.lock_rotations_4d = False
ob_plane_009.empty_display_type = 'ARROWS'
ob_plane_009.color = (0.0, 0.0, 0.0, 1.0)
ob_plane_009.lineart.crease_threshold = 0.0
ob_plane_004.location = (2.033, -0.2891, -0.2487)
ob_plane_004.rotation_euler = (1.571, -0.0, 3.142)
ob_plane_004.scale = (0.7735, 0.8056, -0.5156)
ob_plane_004.lock_rotations_4d = False
ob_plane_004.empty_display_type = 'ARROWS'
ob_plane_004.color = (0.0, 0.0, 0.0, 1.0)
ob_plane_004.lineart.crease_threshold = 0.0
ob_plane_003.location = (1.791, -0.2891, -0.2487)
ob_plane_003.rotation_euler = (1.571, -0.0, 3.142)
ob_plane_003.scale = (0.7735, 0.8056, -0.5156)
ob_plane_003.lock_rotations_4d = False
ob_plane_003.empty_display_type = 'ARROWS'
ob_plane_003.color = (0.0, 0.0, 0.0, 1.0)
ob_plane_003.lineart.crease_threshold = 0.0
ob_cube_008.location = (1.404, -2.443, -0.2428)
ob_cube_008.rotation_euler = (1.571, 1.51e-07, 1.571)
ob_cube_008.scale = (0.5156, 0.9207, -0.7933)
ob_cube_008.lock_rotations_4d = False
ob_cube_008.empty_display_type = 'ARROWS'
ob_cube_008.color = (0.0, 0.0, 0.0, 1.0)
ob_cube_008.lineart.crease_threshold = 0.0
ob_cube_006.location = (1.274, -2.42, -0.1922)
ob_cube_006.rotation_euler = (1.571, 1.51e-07, 1.571)
ob_cube_006.scale = (0.5156, 0.9207, -0.7933)
ob_cube_006.lock_rotations_4d = False
ob_cube_006.empty_display_type = 'ARROWS'
ob_cube_006.color = (0.0, 0.0, 0.0, 1.0)
ob_cube_006.lineart.crease_threshold = 0.0
ob_cube_002.location = (1.274, -4.295, -0.1922)
ob_cube_002.rotation_euler = (1.571, 1.51e-07, 1.571)
ob_cube_002.scale = (0.5156, 0.9207, -0.7933)
ob_cube_002.lock_rotations_4d = False
ob_cube_002.empty_display_type = 'ARROWS'
ob_cube_002.color = (0.0, 0.0, 0.0, 1.0)
ob_cube_002.lineart.crease_threshold = 0.0
ob_cube_001.location = (-0.03025, -4.298, -0.1922)
ob_cube_001.rotation_euler = (1.571, 1.51e-07, 1.571)
ob_cube_001.scale = (0.5156, 0.9207, -0.7933)
ob_cube_001.lock_rotations_4d = False
ob_cube_001.empty_display_type = 'ARROWS'
ob_cube_001.color = (0.0, 0.0, 0.0, 1.0)
ob_cube_001.lineart.crease_threshold = 0.0
ob_cube_000.location = (-0.03025, -2.423, -0.1922)
ob_cube_000.rotation_euler = (1.571, 1.51e-07, 1.571)
ob_cube_000.scale = (0.5156, 0.9207, -0.7933)
ob_cube_000.lock_rotations_4d = False
ob_cube_000.empty_display_type = 'ARROWS'
ob_cube_000.color = (0.0, 0.0, 0.0, 1.0)
ob_cube_000.lineart.crease_threshold = 0.0
ob_cylinder_020.location = (-0.07283, -4.078, -0.1901)
ob_cylinder_020.rotation_euler = (1.571, -0.0, -0.0)
ob_cylinder_020.scale = (0.6347, 0.7366, -1.056)
ob_cylinder_020.lock_rotations_4d = False
ob_cylinder_020.empty_display_type = 'ARROWS'
ob_cylinder_020.color = (0.0, 0.0, 0.0, 1.0)
ob_cylinder_020.lineart.crease_threshold = 0.0
ob_cylinder_019.location = (0.06152, -4.078, -0.1901)
ob_cylinder_019.rotation_euler = (1.571, -0.0, -0.0)
ob_cylinder_019.scale = (0.6347, 0.7366, -1.056)
ob_cylinder_019.lock_rotations_4d = False
ob_cylinder_019.empty_display_type = 'ARROWS'
ob_cylinder_019.color = (0.0, 0.0, 0.0, 1.0)
ob_cylinder_019.lineart.crease_threshold = 0.0
ob_plane_085.location = (0.04908, -2.366, -0.2415)
ob_plane_085.rotation_euler = (1.571, -0.0, -0.0)
ob_plane_085.scale = (0.7933, 0.8056, 0.5027)
ob_plane_085.lock_rotations_4d = False
ob_plane_085.empty_display_type = 'ARROWS'
ob_plane_085.color = (0.0, 0.0, 0.0, 1.0)
ob_plane_085.lineart.crease_threshold = 0.0
ob_plane_084.location = (0.04908, -2.366, -0.2415)
ob_plane_084.rotation_euler = (1.571, -0.0, -0.0)
ob_plane_084.scale = (0.7933, 0.8056, 0.5027)
ob_plane_084.lock_rotations_4d = False
ob_plane_084.empty_display_type = 'ARROWS'
ob_plane_084.color = (0.0, 0.0, 0.0, 1.0)
ob_plane_084.lineart.crease_threshold = 0.0
ob_plane_083.location = (0.04908, -2.366, -0.2415)
ob_plane_083.rotation_euler = (1.571, -0.0, 1.571)
ob_plane_083.scale = (0.5027, 0.8056, -0.7933)
ob_plane_083.lock_rotations_4d = False
ob_plane_083.empty_display_type = 'ARROWS'
ob_plane_083.color = (0.0, 0.0, 0.0, 1.0)
ob_plane_083.lineart.crease_threshold = 0.0
ob_plane_002.location = (0.04908, -2.366, -0.3951)
ob_plane_002.rotation_euler = (1.49e-08, -1.49e-08, -18.85)
ob_plane_002.scale = (0.7933, 0.5027, 0.9207)
ob_plane_002.lock_rotations_4d = False
ob_plane_002.empty_display_type = 'ARROWS'
ob_plane_002.color = (0.0, 0.0, 0.0, 1.0)
ob_plane_002.lineart.crease_threshold = 0.0
ob_plane_001.location = (0.04908, -2.366, -0.2415)
ob_plane_001.rotation_euler = (1.571, -0.0, 1.571)
ob_plane_001.scale = (0.5027, 0.8056, 0.7933)
ob_plane_001.lock_rotations_4d = False
ob_plane_001.empty_display_type = 'ARROWS'
ob_plane_001.color = (0.0, 0.0, 0.0, 1.0)
ob_plane_001.lineart.crease_threshold = 0.0
ob_cylinder_008.location = (0.04908, -2.335, -0.211)
ob_cylinder_008.rotation_euler = (1.571, 1.51e-07, 1.571)
ob_cylinder_008.scale = (0.05156, 0.09207, 0.07933)
ob_cylinder_008.lock_rotations_4d = False
ob_cylinder_008.empty_display_type = 'ARROWS'
ob_cylinder_008.color = (0.0, 0.0, 0.0, 1.0)
ob_cylinder_008.lineart.crease_threshold = 0.0
ob_cylinder_007.location = (-0.1096, -2.649, -0.05686)
ob_cylinder_007.rotation_euler = (1.571, 1.51e-07, 1.571)
ob_cylinder_007.scale = (0.6472, 0.7251, 0.7933)
ob_cylinder_007.lock_rotations_4d = False
ob_cylinder_007.empty_display_type = 'ARROWS'
ob_cylinder_007.color = (0.0, 0.0, 0.0, 1.0)
ob_cylinder_007.lineart.crease_threshold = 0.0
ob_cylinder_006.location = (0.2078, -2.649, -0.05686)
ob_cylinder_006.rotation_euler = (1.571, 1.51e-07, 1.571)
ob_cylinder_006.scale = (0.6472, 0.7251, 0.7933)
ob_cylinder_006.lock_rotations_4d = False
ob_cylinder_006.empty_display_type = 'ARROWS'
ob_cylinder_006.color = (0.0, 0.0, 0.0, 1.0)
ob_cylinder_006.lineart.crease_threshold = 0.0
ob_cube_038.location = (0.1284, -2.423, -0.07607)
ob_cube_038.rotation_euler = (1.571, 1.51e-07, 1.571)
ob_cube_038.scale = (0.5156, 0.9207, 0.7933)
ob_cube_038.lock_rotations_4d = False
ob_cube_038.empty_display_type = 'ARROWS'
ob_cube_038.color = (0.0, 0.0, 0.0, 1.0)
ob_cube_038.lineart.crease_threshold = 0.0
ob_cylinder_004.location = (0.04908, -2.443, -0.211)
ob_cylinder_004.rotation_euler = (1.571, 1.51e-07, 1.571)
ob_cylinder_004.scale = (0.05156, 0.09207, 0.07933)
ob_cylinder_004.lock_rotations_4d = False
ob_cylinder_004.empty_display_type = 'ARROWS'
ob_cylinder_004.color = (0.0, 0.0, 0.0, 1.0)
ob_cylinder_004.lineart.crease_threshold = 0.0
ob_cylinder_002.location = (-0.1096, -2.134, -0.05686)
ob_cylinder_002.rotation_euler = (1.571, 1.51e-07, 1.571)
ob_cylinder_002.scale = (0.6472, 0.7251, 0.7933)
ob_cylinder_002.lock_rotations_4d = False
ob_cylinder_002.empty_display_type = 'ARROWS'
ob_cylinder_002.color = (0.0, 0.0, 0.0, 1.0)
ob_cylinder_002.lineart.crease_threshold = 0.0
ob_cylinder_001.location = (0.2078, -2.134, -0.05686)
ob_cylinder_001.rotation_euler = (1.571, 1.51e-07, 1.571)
ob_cylinder_001.scale = (0.6472, 0.7251, 0.7933)
ob_cylinder_001.lock_rotations_4d = False
ob_cylinder_001.empty_display_type = 'ARROWS'
ob_cylinder_001.color = (0.0, 0.0, 0.0, 1.0)
ob_cylinder_001.lineart.crease_threshold = 0.0
ob_camera.location = (10.0, -10.0, 10.0)
ob_camera.rotation_euler = (1.047, 0.0, 0.7854)
ob_camera.lock_rotations_4d = False
ob_camera.empty_display_type = 'ARROWS'
ob_camera.color = (0.0, 0.0, 0.0, 1.0)
ob_camera.lineart.crease_threshold = 0.0
ob_sphere.location = (-0.02993, 0.1261, 0.07312)
ob_sphere.rotation_euler = (1.571, -0.0, 1.571)
ob_sphere.lock_rotations_4d = False
ob_sphere.empty_display_type = 'ARROWS'
ob_sphere.color = (0.0, 0.0, 0.0, 1.0)
ob_sphere.show_instancer_for_render = False
ob_sphere.instance_type = 'VERTS'
ob_sphere.use_instance_vertices_rotation = True
ob_sphere.lineart.crease_threshold = 0.0
ob_lamp_001.parent = ob_sphere
ob_lamp_001.matrix_parent_inverse = Matrix(((-4.371e-08, 1.0, -2.118e-22, -0.1261), (4.371e-08, 1.911e-15, 1.0, -0.07312), (1.0, 4.371e-08, -4.371e-08, 0.02993), (0.0, 0.0, 0.0, 1.0)))
ob_lamp_001.location = (-0.02993, 0.1261, 0.07312)
ob_lamp_001.rotation_euler = (1.571, -0.0, 1.571)
ob_lamp_001.lock_rotations_4d = False
ob_lamp_001.empty_display_type = 'ARROWS'
ob_lamp_001.color = (0.0, 0.0, 0.0, 1.0)
ob_lamp_001.lineart.crease_threshold = 0.0
ob_plane_002_1.location = (0.0, -1.828, 0.0)
ob_plane_002_1.scale = (1.0, 0.35, 1.0)
ob_plane_002_1.lineart.crease_threshold = 0.0
ob_plane_002_001.location = (0.0, -2.746, 0.0)
ob_plane_002_001.scale = (1.0, 0.2834, 1.0)
ob_plane_002_001.lineart.crease_threshold = 0.0

# ---- collection membership
col_collection_1.objects.link(ob_plane_030)
col_collection_1.objects.link(ob_plane_029)
col_collection_1.objects.link(ob_plane_028)
col_collection_1.objects.link(ob_plane_027)
col_collection_1.objects.link(ob_plane_025)
col_collection_1.objects.link(ob_plane_023)
col_collection_1.objects.link(ob_plane_022)
col_collection_1.objects.link(ob_plane_021)
col_collection_1.objects.link(ob_plane_007)
col_collection_1.objects.link(ob_plane_020)
col_collection_1.objects.link(ob_plane_019)
col_collection_1.objects.link(ob_plane_008)
col_collection_1.objects.link(ob_plane_006)
col_collection_1.objects.link(ob_plane_214)
col_collection_1.objects.link(ob_plane_026)
col_collection_1.objects.link(ob_plane_024)
col_collection_1.objects.link(ob_plane_015)
col_collection_1.objects.link(ob_plane_010)
col_collection_1.objects.link(ob_cube_020)
col_collection_1.objects.link(ob_plane_016)
col_collection_1.objects.link(ob_plane_019_1)
col_collection_1.objects.link(ob_cube_029)
col_collection_1.objects.link(ob_plane_348)
col_collection_1.objects.link(ob_plane_349)
col_collection_1.objects.link(ob_plane_005)
col_collection_1.objects.link(ob_plane_000)
col_collection_1.objects.link(ob_cylinder_003)
col_collection_1.objects.link(ob_cylinder_000)
col_collection_1.objects.link(ob_cube_005)
col_collection_1.objects.link(ob_cube_004)
col_collection_1.objects.link(ob_cube_003)
col_collection_1.objects.link(ob_cylinder_013)
col_collection_1.objects.link(ob_cube_007)
col_collection_1.objects.link(ob_plane_018)
col_collection_1.objects.link(ob_plane_017)
col_collection_1.objects.link(ob_plane_016_1)
col_collection_1.objects.link(ob_plane_014)
col_collection_1.objects.link(ob_plane_013)
col_collection_1.objects.link(ob_plane_012)
col_collection_1.objects.link(ob_plane_011)
col_collection_1.objects.link(ob_plane_009)
col_collection_1.objects.link(ob_plane_004)
col_collection_1.objects.link(ob_plane_003)
col_collection_1.objects.link(ob_cube_008)
col_collection_1.objects.link(ob_cube_006)
col_collection_1.objects.link(ob_cube_002)
col_collection_1.objects.link(ob_cube_001)
col_collection_1.objects.link(ob_cube_000)
col_collection_1.objects.link(ob_cylinder_020)
col_collection_1.objects.link(ob_cylinder_019)
col_collection_1.objects.link(ob_plane_085)
col_collection_1.objects.link(ob_plane_084)
col_collection_1.objects.link(ob_plane_083)
col_collection_1.objects.link(ob_plane_002)
col_collection_1.objects.link(ob_plane_001)
col_collection_1.objects.link(ob_cylinder_008)
col_collection_1.objects.link(ob_cylinder_007)
col_collection_1.objects.link(ob_cylinder_006)
col_collection_1.objects.link(ob_cube_038)
col_collection_1.objects.link(ob_cylinder_004)
col_collection_1.objects.link(ob_cylinder_002)
col_collection_1.objects.link(ob_cylinder_001)
col_collection_2.objects.link(ob_camera)
col_collection_3.objects.link(ob_sphere)
col_collection_3.objects.link(ob_lamp_001)
col_collection_11.objects.link(ob_plane_002_1)
col_collection_12.objects.link(ob_plane_002_001)

# ---- scene / render settings (as saved in the file)
scene.camera = ob_camera
scene.frame_start = 1; scene.frame_end = 250; scene.frame_set(3)
scene.render.engine = 'BLENDER_EEVEE_NEXT'
scene.render.image_settings.color_mode = 'RGB'
scene.render.image_settings.compression = 90
scene.render.resolution_x = 128
scene.render.resolution_y = 128
scene.render.pixel_aspect_x = 100.0
scene.render.pixel_aspect_y = 100.0
scene.render.fps = 25
scene.render.dither_intensity = 0.0
scene.render.use_compositing = False
scene.render.use_sequencer = False
scene.render.bake_margin = 2
scene.render.bake_bias = 0.0
scene.render.use_stamp_time = False
scene.render.use_stamp_date = False
scene.render.use_stamp_frame = False
scene.render.use_stamp_camera = False
scene.render.use_stamp_scene = False
scene.render.use_stamp_filename = False
scene.render.use_stamp_render_time = False
scene.render.stamp_font_size = 0
scene.cycles.use_denoising = False
scene.cycles.samples = 10
scene.cycles.sampling_pattern = 'TABULATED_SOBOL'
scene.cycles.light_sampling_threshold = 0.0
scene.cycles.use_adaptive_sampling = False
scene.cycles.use_light_tree = False
scene.cycles.blur_glossy = 0.0
scene.cycles.volume_bounces = 1
scene.cycles.pixel_filter_type = 'GAUSSIAN'
scene.cycles.sample_clamp_indirect = 0.0
scene.view_settings.view_transform = 'Raw'
bpy.context.view_layer.update()
